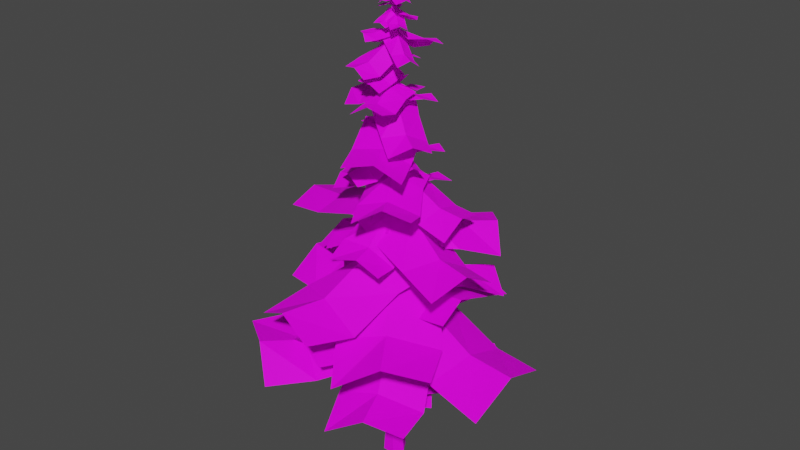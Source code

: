 # Source: PineTree.blend  (saved by Blender 3.0.42; exported with 4.5.12 LTS)
import bpy
from mathutils import Matrix  # noqa: F401  (used for matrix-valued properties, if any)

bpy.ops.wm.read_factory_settings(use_empty=True)
scene = bpy.context.scene
scene.name = 'Scene'

# ---- collections
col_collection = bpy.data.collections.new('Collection'); scene.collection.children.link(col_collection)

# ---- images (referenced by path relative to the original .blend; pixels are not part of the script)
import os
ASSET_DIR = os.environ.get("B2B_ASSET_DIR", "")  # directory of the original .blend (textures are referenced by path, not embedded)
HERE = os.path.dirname(os.path.abspath(__file__))  # packed textures are extracted next to this script under _unpacked/

def load_image(name, relpath, width, height, colorspace="sRGB"):
    """Load a texture the original file referenced (path relative to the .blend, or extracted next to this script)."""
    p = next((c for c in (os.path.join(HERE, relpath), os.path.join(ASSET_DIR, relpath)) if relpath and os.path.exists(c)), "")
    if p:
        img = bpy.data.images.load(p, check_existing=True)
        img.name = name
    else:  # same state as the original file: an image datablock whose file is absent (Cycles renders it pink)
        img = bpy.data.images.new(name, width, height)
        img.source = "FILE"
        img.filepath = "//" + (relpath or name)
    img.colorspace_settings.name = colorspace
    return img
img_t_pinetree_png = load_image('T_PineTree.png', 'T_PineTree.png', 1024, 1024, 'sRGB')

# ---- materials (node trees are filled in below, after node groups)
mat_material = bpy.data.materials.new('Material')
mat_material.alpha_threshold = 0.0
mat_material.use_transparent_shadow = False
mat_material.line_color = (0.0, 0.0, 0.0, 1.0)

# ---- material node trees
mat_material.use_nodes = True; mat_material.node_tree.nodes.clear()
_N = mat_material.node_tree.nodes; _L = mat_material.node_tree.links
n0 = _N.new('ShaderNodeOutputMaterial'); n0.name = 'Material Output'; n0.location = (300, 300)
n1 = _N.new('ShaderNodeBsdfPrincipled'); n1.name = 'Principled BSDF'; n1.location = (10, 300)
n1.distribution = 'GGX'
n1.subsurface_method = 'RANDOM_WALK_SKIN'
n1.inputs[2].default_value = 0.6879
n1.inputs[3].default_value = 1.45
n1.inputs[11].default_value = 1.01
n1.inputs[13].default_value = 0.1333
n1.inputs[27].default_value = (0.0, 0.0, 0.0, 1.0)
n1.inputs[28].default_value = 1.0
n2 = _N.new('ShaderNodeTexImage'); n2.name = 'Image Texture'; n2.location = (-777, 224)
n2.image = img_t_pinetree_png
n3 = _N.new('ShaderNodeTexCoord'); n3.name = 'Texture Coordinate'; n3.location = (-1011, 231)
_L.new(n1.outputs[0], n0.inputs[0])
_L.new(n3.outputs[2], n2.inputs[0])
_L.new(n2.outputs[0], n1.inputs[0])
_L.new(n2.outputs[1], n1.inputs[4])
_L.new(n3.outputs[1], n1.inputs[5])
n0.is_active_output = True

# ---- world
world_world = bpy.data.worlds.new('World'); scene.world = world_world
world_world.use_nodes = True; world_world.node_tree.nodes.clear()
_N = world_world.node_tree.nodes; _L = world_world.node_tree.links
n0 = _N.new('ShaderNodeOutputWorld'); n0.name = 'World Output'; n0.location = (300, 300)
n1 = _N.new('ShaderNodeBackground'); n1.name = 'Background'; n1.location = (10, 300)
n1.inputs[0].default_value = (0.05088, 0.05088, 0.05088, 1.0)
_L.new(n1.outputs[0], n0.inputs[0])
n0.is_active_output = True
world_world.color = (0.05088, 0.05088, 0.05088)
world_world.use_sun_shadow = False
world_world.sun_shadow_jitter_overblur = 0.0

# ---- meshes
me_tree_001 = bpy.data.meshes.new('tree.001')
me_tree_001.from_pydata([(-0.222, -0.3846, 0.0), (0.222, -0.3846, 0.0), (0.4441, 5.68e-14, 0.0), (0.222, 0.3846, 0.0), (-0.222, 0.3846, 0.0), (-0.4441, -3.882e-08, 0.0), (-0.1567, -0.2715, 1.761), (0.1567, -0.2715, 1.761), (0.3135, 4.187e-07, 1.761), (0.1567, 0.2715, 1.76), (-0.1567, 0.2715, 1.76), (-0.3135, -4.461e-07, 1.76), (-0.07449, -0.1483, 12.32), (0.07005, -0.1483, 12.32), (0.1423, -0.02312, 12.32), (0.07005, 0.1021, 12.32), (-0.07449, 0.102, 12.32), (-0.1468, -0.02312, 12.32), (-0.07812, -0.07145, 15.84), (0.0101, -0.07144, 15.85), (0.05423, 0.004956, 15.84), (0.01013, 0.08134, 15.84), (-0.0781, 0.08133, 15.84), (-0.1222, 0.004937, 15.84), (-0.04567, 0.1127, 19.36), (-0.038, 0.1127, 19.36), (-0.03416, 0.1193, 19.36), (-0.038, 0.126, 19.36), (-0.04566, 0.126, 19.36), (-0.0495, 0.1193, 19.36)], [], [(0, 6, 11, 5), (1, 7, 6, 0), (2, 8, 7, 1), (3, 9, 8, 2), (4, 10, 9, 3), (5, 11, 10, 4), (6, 12, 17, 11), (7, 13, 12, 6), (8, 14, 13, 7), (9, 15, 14, 8), (10, 16, 15, 9), (11, 17, 16, 10), (12, 18, 23, 17), (13, 19, 18, 12), (14, 20, 19, 13), (15, 21, 20, 14), (16, 22, 21, 15), (17, 23, 22, 16), (18, 24, 29, 23), (19, 25, 24, 18), (20, 26, 25, 19), (21, 27, 26, 20), (22, 28, 27, 21), (23, 29, 28, 22)])
_uv = me_tree_001.uv_layers.new(name='UVMap')
_uv.uv.foreach_set('vector', [0.01435, 0.1082, 0.1284, 0.1011, 0.1293, 0.1112, 0.01576, 0.1225, 0.01363, 0.07941, 0.1279, 0.08078, 0.1284, 0.1011, 0.01435, 0.1082, 0.01431, 0.06502, 0.1284, 0.07062, 0.1279, 0.08078, 0.01363, 0.07941, 0.01414, 0.05065, 0.1281, 0.04436, 0.1284, 0.05451, 0.01455, 0.06502, 0.01362, 0.0219, 0.1277, 0.02407, 0.1281, 0.04436, 0.01414, 0.05065, 0.01351, 0.007524, 0.1276, 0.01393, 0.1277, 0.02407, 0.01362, 0.0219, 0.1398, 0.0689, 0.3059, 0.06987, 0.3059, 0.071, 0.1398, 0.07137, 0.1398, 0.06397, 0.3059, 0.06759, 0.3059, 0.06987, 0.1398, 0.0689, 0.14, 0.06151, 0.306, 0.06646, 0.3059, 0.06759, 0.1398, 0.06397, 0.1399, 0.07877, 0.306, 0.07515, 0.306, 0.07628, 0.1399, 0.08123, 0.1398, 0.07384, 0.3059, 0.07287, 0.306, 0.07515, 0.1399, 0.07877, 0.1398, 0.07137, 0.3059, 0.07174, 0.3059, 0.07287, 0.1398, 0.07384, 0.3059, 0.06987, 0.3613, 0.07068, 0.3613, 0.07137, 0.3059, 0.071, 0.3059, 0.06759, 0.3613, 0.06929, 0.3613, 0.07068, 0.3059, 0.06987, 0.306, 0.06646, 0.3613, 0.0686, 0.3613, 0.06929, 0.3059, 0.06759, 0.306, 0.07515, 0.3613, 0.07345, 0.3614, 0.07415, 0.306, 0.07628, 0.3059, 0.07287, 0.3613, 0.07207, 0.3613, 0.07345, 0.306, 0.07515, 0.3059, 0.07174, 0.3613, 0.07137, 0.3613, 0.07207, 0.3059, 0.07287, 0.3613, 0.07068, 0.4167, 0.07092, 0.4167, 0.07098, 0.3613, 0.07137, 0.3613, 0.06929, 0.4167, 0.0708, 0.4167, 0.07092, 0.3613, 0.07068, 0.3613, 0.0686, 0.4167, 0.07074, 0.4167, 0.0708, 0.3613, 0.06929, 0.3613, 0.07345, 0.4167, 0.07194, 0.4167, 0.072, 0.3614, 0.07415, 0.3613, 0.07207, 0.4167, 0.07182, 0.4167, 0.07194, 0.3613, 0.07345, 0.3613, 0.07137, 0.4167, 0.07176, 0.4167, 0.07182, 0.3613, 0.07207])
me_tree_001.materials.append(mat_material)
me_tree_001.use_remesh_fix_poles = True
me_tree_001.use_remesh_preserve_attributes = False
me_tree_001.update()
me_plane_058 = bpy.data.meshes.new('Plane.058')
me_plane_058.from_pydata([(-0.3868, 0.4375, 2.733), (0.1464, -0.4996, 2.521), (0.9807, 1.261, 2.532), (1.514, 0.3241, 2.32), (-0.07663, -0.04874, 2.815), (1.202, 0.727, 2.602), (0.3018, 0.8853, 2.486), (0.835, -0.05172, 2.274), (0.6119, 0.3991, 2.567), (-1.406, -0.3679, 6.727), (1.189, -0.5145, 7.348), (-0.7894, 4.885, 4.962), (1.578, 4.903, 5.205), (-0.1508, -0.111, 7.901), (0.2571, 4.994, 5.81), (-1.034, 3.014, 4.909), (1.439, 2.923, 5.897), (0.1545, 3.224, 5.98), (-1.165, 0.9049, 5.811), (1.233, 0.7693, 6.104), (-0.02346, 1.168, 6.978), (0.2152, 0.9017, 4.998), (-0.4889, -0.6941, 4.936), (1.943, 0.2073, 3.248), (1.239, -1.388, 3.186), (0.05723, 0.0097, 5.185), (1.655, -0.6306, 3.514), (0.98, 0.6064, 3.91), (0.2759, -0.9894, 3.848), (0.822, -0.2856, 4.097), (-0.083, -0.63, 5.248), (0.1246, 0.5588, 5.31), (-1.35, -0.3455, 4.045), (-1.142, 0.8433, 4.108), (-0.1266, -0.01786, 5.431), (-1.298, 0.2471, 4.283), (-0.64, -0.4933, 4.498), (-0.4324, 0.6955, 4.561), (-0.6835, 0.1188, 4.682), (-0.8447, 0.03158, 5.833), (0.7886, -0.1055, 5.51), (-0.7017, 2.454, 5.528), (0.9317, 2.317, 5.205), (0.03158, 0.002443, 5.957), (0.1584, 2.273, 5.634), (-0.8143, 1.28, 5.457), (0.8191, 1.143, 5.134), (0.06202, 1.251, 5.58), (0.6203, 0.04628, 4.018), (-0.5838, 0.128, 4.08), (0.4702, -1.243, 2.815), (-0.7338, -1.161, 2.878), (0.01609, -0.06127, 4.201), (-0.1245, -1.254, 3.053), (0.5428, -0.5219, 3.269), (-0.6613, -0.4402, 3.331), (-0.06143, -0.6295, 3.452), (-0.4062, -0.05649, 4.293), (0.3872, 0.1232, 4.133), (-0.7014, 1.111, 4.141), (0.09206, 1.291, 3.981), (0.0128, 0.06094, 4.354), (-0.2672, 1.154, 4.194), (-0.5788, 0.5388, 4.106), (0.2147, 0.7185, 3.946), (-0.1598, 0.6563, 4.167), (1.603, -0.3631, 7.092), (-1.044, 0.9447, 6.954), (-0.1418, -3.871, 5.615), (-2.541, -2.805, 5.253), (0.07576, 0.09575, 7.658), (-1.363, -3.424, 5.993), (0.6262, -2.677, 5.651), (-1.981, -1.439, 5.807), (-0.8034, -2.221, 6.157), (1.069, -1.255, 6.619), (-1.327, -0.06439, 6.288), (-0.345, -0.8526, 7.206), (0.102, -1.677, 6.8), (0.6021, 1.494, 7.806), (-4.529, -0.6828, 6.267), (-4.251, 2.245, 6.94), (0.2056, -0.2315, 8.067), (-4.374, 0.5355, 7.199), (-2.927, -1.068, 6.389), (-2.491, 1.985, 7.181), (-2.87, 0.3756, 7.044), (-1.025, -1.341, 6.787), (-0.669, 1.689, 6.977), (-1.002, 0.03353, 7.521), (-0.2746, 2.191, 6.564), (-0.4949, -1.782, 6.596), (5.069, 1.774, 4.821), (5.03, -1.782, 4.534), (-0.07232, 0.1048, 7.456), (5.135, 0.05759, 5.432), (3.184, 2.095, 4.772), (3.013, -1.769, 5.196), (3.343, 0.1267, 5.574), (1.137, 1.966, 5.999), (0.9405, -1.649, 5.75), (1.348, 0.05098, 6.909), (-0.07472, 1.29, 7.617), (-0.2365, -1.044, 7.455), (3.35, 1.058, 7.536), (3.188, -1.275, 7.374), (-0.1381, 0.09351, 7.947), (3.076, -0.1204, 7.819), (1.719, 1.19, 7.264), (1.557, -1.143, 7.102), (1.656, -0.006295, 7.594), (-1.395, 0.6693, 8.451), (0.896, -1.146, 8.848), (1.251, 3.562, 7.002), (3.386, 2.005, 7.12), (-0.1008, -0.01855, 9.29), (2.278, 2.925, 7.606), (0.248, 2.56, 7.009), (2.474, 0.8526, 7.683), (1.457, 1.888, 7.773), (-0.6989, 1.317, 7.731), (1.403, -0.3563, 7.889), (0.4955, 0.7088, 8.568), (2.042, -0.3815, 8.61), (-1.288, 0.8504, 8.549), (0.3053, -4.874, 7.159), (-2.712, -3.914, 6.827), (0.1974, 0.01744, 9.365), (-1.184, -4.463, 7.669), (1.076, -3.353, 7.082), (-2.18, -2.181, 7.375), (-0.6559, -2.95, 7.759), (1.487, -1.541, 8.131), (-1.54, -0.4306, 7.828), (-0.2145, -1.194, 8.907), (-0.07754, -1.418, 8.646), (0.6797, 1.076, 9.32), (-3.532, -0.05689, 7.779), (-2.958, 2.252, 8.182), (0.11, -0.2105, 9.585), (-3.311, 0.9424, 8.467), (-2.339, -0.5644, 8.032), (-1.632, 1.83, 8.536), (-2.142, 0.6068, 8.48), (-0.9136, -1.005, 8.523), (-0.2286, 1.342, 8.544), (-0.76, 0.1217, 9.035), (1.371, 1.257, 8.354), (-1.788, -0.7163, 8.175), (3.94, -2.854, 6.257), (1.198, -4.709, 5.789), (-0.1143, -0.1101, 9.049), (2.664, -3.89, 6.722), (3.166, -1.243, 6.387), (0.1171, -3.236, 6.576), (1.747, -2.505, 7.009), (1.962, 0.1201, 7.696), (-0.9116, -1.651, 7.274), (0.6124, -1.164, 8.417), (-1.08, -0.7217, 8.598), (1.424, 0.004476, 9.35), (-1.829, 3.017, 7.483), (0.6745, 3.744, 8.235), (0.009519, -0.2494, 9.409), (-0.6738, 3.249, 8.307), (-1.353, 1.168, 7.681), (1.151, 1.895, 8.433), (-0.2632, 1.641, 8.492), (-1.213, 1.016, 10.27), (0.5481, -1.119, 9.959), (1.734, 3.481, 9.371), (3.389, 1.676, 8.881), (-0.1165, -0.04647, 10.73), (2.583, 2.573, 9.659), (0.6073, 2.769, 9.244), (2.345, 0.6714, 9.213), (1.625, 1.756, 9.649), (-0.4785, 1.65, 9.703), (1.124, -0.2629, 9.224), (0.542, 0.6772, 10.19), (0.9541, 0.3087, 9.798), (-0.9631, -0.1513, 10.33), (1.356, -2.459, 9.06), (-0.3747, -2.964, 9.38), (0.1011, -0.04415, 10.52), (0.6238, -2.706, 9.587), (1.217, -1.492, 8.968), (-0.5945, -1.94, 9.68), (0.4022, -1.811, 9.625), (0.9933, -0.4441, 9.566), (-0.7846, -0.8789, 9.911), (0.225, -0.776, 10.27), (0.2599, -1.568, 10.44), (0.2422, 1.33, 11.1), (-3.813, -1.172, 9.681), (-3.972, 1.508, 9.465), (0.09816, -0.2247, 11.08), (-3.878, 0.02656, 10.02), (-2.395, -1.337, 9.883), (-2.442, 1.453, 9.799), (-2.552, 0.08087, 10.0), (-0.7512, -1.407, 10.36), (-0.8213, 1.434, 9.752), (-0.9354, -0.06296, 10.54), (-0.01557, 1.582, 9.761), (-0.6749, -1.329, 10.28), (3.936, 0.3934, 8.586), (3.463, -2.271, 8.814), (-0.1182, 0.1242, 10.69), (3.776, -0.8088, 9.26), (2.561, 0.8578, 8.48), (1.954, -1.929, 9.279), (2.44, -0.5185, 9.331), (1.014, 1.17, 9.386), (0.415, -1.514, 9.649), (0.9392, -0.1599, 10.31), (-0.6489, -0.1694, 10.69), (0.6882, -0.05779, 10.64), (-0.8251, 1.616, 9.885), (0.512, 1.727, 9.839), (0.0183, -0.01165, 10.88), (-0.147, 1.652, 10.1), (-0.7409, 0.6953, 10.1), (0.5963, 0.8069, 10.06), (-0.07364, 0.8531, 10.29), (-0.7495, -0.03508, 11.31), (0.6132, -0.3342, 11.86), (-0.04951, 1.886, 10.73), (1.222, 1.668, 11.11), (-0.1312, -0.05131, 11.91), (0.4695, 1.832, 11.18), (-0.2684, 1.201, 10.68), (1.007, 0.9358, 11.35), (0.3183, 1.172, 11.23), (-0.4983, 0.4191, 11.0), (0.7793, 0.1412, 11.4), (0.05882, 0.4161, 11.58), (1.014, 0.6829, 11.6), (-0.9089, -0.3492, 11.58), (2.42, -2.056, 11.3), (0.7619, -3.084, 11.14), (0.03826, 0.08484, 12.1), (1.596, -2.514, 11.64), (2.047, -1.108, 11.05), (0.1635, -2.091, 11.25), (1.12, -1.662, 11.5), (1.339, -0.08384, 11.46), (-0.3933, -1.053, 11.3), (0.4438, -0.6354, 11.97), (0.4377, -0.8302, 11.74), (0.0515, 0.7563, 11.94), (-1.737, -1.216, 10.99), (-2.147, 0.2007, 11.04), (0.113, -0.07794, 12.2), (-1.965, -0.5792, 11.32), (-0.9712, -1.105, 11.22), (-1.343, 0.4031, 11.33), (-1.246, -0.4003, 11.39), (-0.1194, -0.8742, 11.6), (-0.455, 0.5725, 11.42), (-0.4084, -0.2015, 11.81), (-0.09464, 1.217, 11.41), (-0.1498, -0.8343, 11.21), (2.658, 1.182, 10.43), (2.686, -0.6352, 10.09), (0.05172, 0.09789, 11.75), (2.725, 0.2657, 10.65), (1.676, 1.32, 10.44), (1.65, -0.6966, 10.45), (1.797, 0.2651, 10.75), (0.6328, 1.155, 11.09), (0.5813, -0.6976, 10.77), (0.7817, 0.1223, 11.45), (-0.2137, -0.6722, 11.87), (0.4861, 0.4461, 11.7), (-1.776, 0.1904, 11.09), (-1.076, 1.309, 10.92), (0.06612, -0.03814, 11.99), (-1.392, 0.7626, 11.24), (-0.9852, -0.2737, 11.3), (-0.2853, 0.8446, 11.13), (-0.7053, 0.3604, 11.42), (-0.506, 0.1122, 14.48), (0.4159, -0.334, 14.72), (0.2318, 1.34, 14.06), (1.091, 0.9727, 14.2), (-0.03863, -0.0254, 14.83), (0.6131, 1.2, 14.32), (-0.03271, 0.9101, 14.03), (0.8465, 0.495, 14.37), (0.4073, 0.7716, 14.35), (-0.2885, 0.3976, 14.25), (0.5665, -0.01359, 14.4), (0.1381, 0.2795, 14.6), (0.7626, 0.2118, 14.68), (-0.5914, 0.07244, 14.57), (0.9389, -1.704, 14.47), (-0.2542, -1.902, 14.28), (0.03523, 0.09309, 14.94), (0.34, -1.776, 14.64), (0.9594, -1.064, 14.33), (-0.3698, -1.187, 14.36), (0.273, -1.168, 14.56), (0.7743, -0.3075, 14.58), (-0.4479, -0.4548, 14.4), (0.1044, -0.4188, 14.86), (0.2624, -0.687, 14.49), (0.126, 0.6302, 15.04), (-1.675, -0.6015, 13.9), (-1.856, 0.6112, 14.28), (0.08512, -0.1293, 15.07), (-1.786, -0.121, 14.33), (-0.9966, -0.6458, 14.08), (-1.133, 0.6261, 14.53), (-1.144, -0.06711, 14.39), (-0.2259, -0.6319, 14.4), (-0.3452, 0.6495, 14.59), (-0.3884, -0.08785, 14.74), (0.2368, 0.8923, 14.05), (-0.6757, -0.5119, 14.24), (1.955, -0.4104, 13.03), (1.173, -1.702, 13.05), (-0.0665, 0.09083, 14.5), (1.661, -1.049, 13.35), (1.339, 0.1097, 13.11), (0.4946, -1.264, 13.45), (1.039, -0.6399, 13.51), (0.6594, 0.506, 13.75), (-0.1891, -0.7742, 13.79), (0.3966, -0.2351, 14.19), (-0.4142, -0.2164, 14.62), (0.4925, 0.05341, 14.86), (-0.6885, 1.112, 14.17), (0.2181, 1.381, 14.41), (-0.01617, -0.0354, 14.89), (-0.2669, 1.206, 14.45), (-0.5172, 0.4494, 14.26), (0.3895, 0.7192, 14.5), (-0.1191, 0.6304, 14.54), (-0.5173, 0.1149, 16.42), (0.3469, -0.2903, 16.85), (0.3763, 1.403, 15.88), (1.199, 1.063, 16.18), (-0.1084, 0.04278, 16.88), (0.7124, 1.309, 16.22), (0.0848, 0.9222, 15.87), (0.8934, 0.5644, 16.4), (0.4705, 0.8431, 16.29), (-0.2429, 0.3946, 16.15), (0.5705, 0.00936, 16.47), (0.127, 0.3411, 16.6), (0.5891, -0.01501, 16.01), (-0.5197, 0.3203, 16.3), (-0.04344, -1.441, 15.36), (-1.066, -1.171, 15.52), (0.03249, 0.02743, 16.4), (-0.5007, -1.371, 15.65), (0.1909, -0.9179, 15.38), (-0.8685, -0.623, 15.77), (-0.3341, -0.8667, 15.75), (0.3836, -0.3787, 15.82), (-0.6419, -0.06138, 15.99), (-0.1243, -0.3515, 16.2), (0.3085, -0.1175, 16.57), (-0.2647, 0.3448, 16.81), (-0.4306, -0.911, 16.4), (-0.9803, -0.518, 16.56), (0.029, 0.06098, 16.86), (-0.6576, -0.746, 16.61), (-0.1665, -0.6409, 16.44), (-0.723, -0.2031, 16.63), (-0.4484, -0.4659, 16.59), (0.1096, -0.3006, 16.55), (-0.4492, 0.1244, 16.6), (-0.1631, -0.1414, 16.72), (0.03637, 0.498, 16.39), (-0.3455, -0.2733, 16.58), (1.28, -0.264, 15.78), (0.9649, -0.9817, 15.86), (-0.04657, 0.07967, 16.73), (1.181, -0.5997, 16.03), (0.8277, 0.02136, 15.81), (0.4838, -0.7231, 16.1), (0.7397, -0.3707, 16.11), (0.3511, 0.2709, 16.21), (-0.00723, -0.4393, 16.31), (0.2853, -0.1138, 16.54), (0.07384, -0.2828, 16.54), (0.08269, 0.3432, 16.6), (-0.7654, -0.2354, 16.16), (-0.7565, 0.3906, 16.22), (0.03042, 0.02144, 16.67), (-0.7517, 0.06709, 16.3), (-0.3328, -0.2512, 16.26), (-0.3239, 0.3748, 16.32), (-0.3762, 0.05306, 16.39), (-0.2515, 0.2519, 17.25), (0.07182, -0.2154, 17.48), (0.4886, 0.5956, 16.95), (0.8049, 0.175, 17.11), (-0.06246, 0.0816, 17.49), (0.6345, 0.44, 17.13), (0.2275, 0.4589, 16.95), (0.5383, 0.02914, 17.23), (0.4029, 0.2933, 17.17), (-0.05569, 0.3049, 17.11), (0.2455, -0.1347, 17.28), (0.119, 0.1558, 17.34), (0.2133, 0.1115, 17.18), (-0.2944, 0.09113, 17.33), (0.1368, -0.5789, 16.89), (-0.3285, -0.614, 16.98), (-0.01698, 0.04751, 17.37), (-0.05824, -0.6166, 17.03), (0.1604, -0.3248, 16.9), (-0.318, -0.3553, 17.1), (-0.05866, -0.3804, 17.07), (0.1745, -0.07094, 17.09), (-0.2983, -0.08648, 17.2), (-0.03324, -0.1343, 17.28), (-0.209, -0.265, 17.49), (0.1566, 0.2521, 17.48), (-0.9069, 0.2433, 17.25), (-0.6033, 0.7195, 17.19), (-0.05317, 0.03349, 17.62), (-0.7661, 0.4804, 17.34), (-0.6699, 0.05701, 17.32), (-0.3277, 0.5472, 17.28), (-0.5295, 0.3195, 17.35), (-0.3694, -0.1191, 17.45), (-0.04996, 0.3354, 17.3), (-0.2398, 0.1406, 17.49), (0.1515, 0.3478, 17.08), (-0.2535, -0.1421, 17.19), (0.7988, -0.2598, 16.86), (0.4542, -0.7219, 16.91), (-0.01178, 0.08442, 17.28), (0.6502, -0.4703, 17.01), (0.5813, -0.04132, 16.83), (0.1963, -0.5111, 17.0), (0.4226, -0.2879, 17.01), (0.3108, 0.1697, 17.01), (-0.05977, -0.2842, 17.07), (0.165, -0.07206, 17.21), (-0.1759, -0.1955, 17.18), (0.193, 0.1788, 17.16), (-0.6544, 0.2596, 16.78), (-0.2856, 0.6338, 16.76), (-0.02498, 0.02795, 17.25), (-0.4702, 0.4508, 16.86), (-0.403, 0.01718, 16.91), (-0.03421, 0.3914, 16.89), (-0.2521, 0.2406, 16.98), (-0.314, 0.01618, 17.55), (0.2591, -0.01147, 17.85), (-0.1993, 0.9198, 17.45), (0.3349, 0.9286, 17.68), (-0.08218, 0.02997, 17.84), (0.00191, 0.9182, 17.67), (-0.2157, 0.618, 17.38), (0.3121, 0.5878, 17.73), (0.006364, 0.6269, 17.65), (-0.2433, 0.2501, 17.46), (0.2988, 0.2328, 17.69), (-0.03758, 0.2645, 17.74), (0.2316, 0.04577, 17.93), (-0.18, 0.1675, 17.81), (0.101, -0.5443, 17.74), (-0.2619, -0.4556, 17.6), (-0.01965, 0.08342, 17.96), (-0.09929, -0.5035, 17.76), (0.1857, -0.3469, 17.75), (-0.2279, -0.2293, 17.67), (-0.04938, -0.3082, 17.77), (0.1883, -0.1083, 17.87), (-0.1779, -0.0006454, 17.73), (-0.04585, -0.07565, 17.91), (0.1099, -0.1586, 17.9), (-0.07186, 0.3485, 18.11), (-0.6494, -0.3065, 17.64), (-0.8368, 0.1546, 17.78), (-0.01864, 0.04697, 18.12), (-0.743, -0.1259, 17.8), (-0.3818, -0.2605, 17.72), (-0.5579, 0.2283, 17.88), (-0.4971, -0.04537, 17.84), (-0.08533, -0.1824, 17.86), (-0.2522, 0.3103, 17.92), (-0.2037, 0.01792, 17.99), (0.07866, 0.4293, 17.88), (-0.2488, -0.1664, 17.99), (0.8907, -0.07606, 17.68), (0.6233, -0.631, 17.73), (-0.046, 0.1222, 18.09), (0.7727, -0.3256, 17.83), (0.6191, 0.1074, 17.63), (0.3061, -0.4624, 17.81), (0.4966, -0.1815, 17.83), (0.2851, 0.2748, 17.81), (-0.01154, -0.2768, 17.87), (0.1744, -0.006124, 18.02), (-0.2978, -0.04453, 17.95), (0.2289, 0.003129, 17.95), (-0.3647, 0.6987, 17.74), (0.162, 0.7464, 17.74), (-0.03705, 0.006101, 18.03), (-0.09952, 0.7008, 17.83), (-0.3311, 0.3274, 17.77), (0.1956, 0.375, 17.77), (-0.07036, 0.378, 17.86), (-0.2955, 0.1397, 18.6), (0.1356, -0.02003, 18.6), (-0.06478, 0.7352, 18.48), (0.327, 0.6139, 18.43), (-0.05959, 0.07857, 18.7), (0.1261, 0.6756, 18.54), (-0.1644, 0.5403, 18.45), (0.2559, 0.3842, 18.48), (0.05719, 0.4797, 18.54), (-0.2341, 0.2908, 18.52), (0.1588, 0.1497, 18.48), (-0.01677, 0.2362, 18.62), (0.1248, 0.2642, 18.5), (-0.2723, 0.04691, 18.68), (0.3396, -0.3507, 18.27), (-0.01966, -0.5665, 18.39), (-0.02665, 0.1295, 18.69), (0.2035, -0.4527, 18.41), (0.2523, -0.1331, 18.27), (-0.1146, -0.3432, 18.49), (0.1057, -0.2574, 18.44), (0.166, 0.09328, 18.43), (-0.2071, -0.109, 18.57), (0.03244, -0.03177, 18.62), (0.04177, -0.134, 18.54), (-0.01604, 0.2892, 18.52), (-0.5375, -0.2107, 18.38), (-0.6071, 0.1626, 18.33), (-0.01861, 0.08836, 18.63), (-0.577, -0.02662, 18.44), (-0.3344, -0.1915, 18.43), (-0.3915, 0.2068, 18.39), (-0.3861, 0.003213, 18.44), (-0.1047, -0.137, 18.51), (-0.1567, 0.2306, 18.4), (-0.1603, 0.05192, 18.54), (-0.1385, 0.2895, 18.35), (-0.05279, -0.1178, 18.47), (0.4594, 0.3696, 18.24), (0.5584, 0.001748, 18.32), (-0.07657, 0.1083, 18.51), (0.5022, 0.2142, 18.35), (0.256, 0.3416, 18.2), (0.3366, -0.043, 18.36), (0.3118, 0.1687, 18.35), (0.02449, 0.2964, 18.31), (0.108, -0.08143, 18.4), (0.08237, 0.1332, 18.47), (-0.1524, 0.117, 18.36), (0.05026, 0.01755, 18.35), (-0.01406, 0.4052, 18.28), (0.1886, 0.3058, 18.27), (-0.04511, 0.0767, 18.4), (0.0841, 0.3462, 18.31), (-0.08396, 0.2619, 18.29), (0.1188, 0.1625, 18.28), (0.02338, 0.2216, 18.32), (-0.1612, 0.08617, 18.97), (0.07947, 0.06501, 19.05), (-0.1021, 0.5193, 18.91), (0.1201, 0.5161, 18.96), (-0.05407, 0.09013, 19.08), (-0.01121, 0.5161, 18.99), (-0.1191, 0.374, 18.87), (0.1065, 0.3524, 18.98), (-0.01712, 0.3757, 18.98), (-0.1335, 0.1975, 18.92), (0.09156, 0.1816, 18.97), (-0.03716, 0.2021, 19.03), (0.1143, 0.125, 18.95), (-0.1525, 0.1607, 19.05), (-0.005024, -0.2377, 18.79), (-0.2532, -0.2135, 18.87), (-0.006348, 0.111, 19.06), (-0.1065, -0.2405, 18.88), (0.03202, -0.1032, 18.8), (-0.2179, -0.07599, 18.93), (-0.08256, -0.1136, 18.9), (0.0724, 0.03094, 18.9), (-0.1775, 0.06626, 18.98), (-0.03631, 0.01525, 19.01), (0.02955, 0.002601, 19.04), (-0.03975, 0.2101, 19.06), (-0.2591, -0.07659, 18.95), (-0.3303, 0.1076, 18.96), (-0.02042, 0.1004, 19.1), (-0.2955, 0.006578, 18.99), (-0.1573, -0.05215, 18.98), (-0.2243, 0.1449, 18.99), (-0.2015, 0.03909, 19.0), (-0.0448, -0.01022, 19.02), (-0.1075, 0.1782, 19.0), (-0.09027, 0.07666, 19.05), (-0.03599, 0.2716, 18.96), (-0.08245, 0.003099, 18.98), (0.3113, 0.1922, 18.81), (0.2782, -0.05055, 18.81), (-0.03275, 0.1311, 19.03), (0.3063, 0.077, 18.86), (0.1856, 0.2297, 18.82), (0.146, -0.03045, 18.87), (0.1862, 0.09722, 18.88), (0.05411, 0.2425, 18.92), (0.01018, -0.002925, 18.92), (0.05946, 0.1135, 18.99), (-0.04031, -0.0195, 18.88), (0.01199, 0.2151, 18.86), (-0.3762, 0.04956, 18.79), (-0.3239, 0.2842, 18.78), (-0.02423, 0.1029, 18.91), (-0.3384, 0.1671, 18.83), (-0.2099, 0.01307, 18.8), (-0.1576, 0.2477, 18.79), (-0.1938, 0.1355, 18.83), (0.6809, 0.7391, 13.1), (-1.094, -0.1819, 13.49), (1.902, -1.9, 12.43), (0.1279, -2.821, 12.82), (-0.1055, 0.2296, 13.63), (1.029, -2.243, 12.96), (1.249, -0.616, 12.49), (-0.5253, -1.537, 12.88), (0.4628, -1.126, 13.02), (-0.115, -0.5208, 13.75), (0.2685, 0.3693, 13.53), (-1.399, -0.09471, 13.22), (-1.016, 0.7955, 13.0), (0.02702, -0.01673, 13.8), (-1.173, 0.376, 13.28), (-0.7551, -0.3406, 13.35), (-0.3716, 0.5496, 13.14), (-0.6131, 0.1635, 13.4), (-0.3963, -0.07017, 12.59), (0.2334, -0.06385, 12.44), (-0.4389, 0.8659, 12.45), (0.1908, 0.8723, 12.3), (-0.05591, -0.04675, 12.62), (-0.09914, 0.8298, 12.48), (-0.4381, 0.4084, 12.43), (0.1917, 0.4147, 12.28), (-0.09767, 0.4318, 12.47), (0.3495, 0.1263, 15.21), (-0.4416, 0.04932, 15.6), (0.2749, -1.062, 14.87), (-0.548, -1.157, 15.14), (0.02186, 0.02969, 15.53), (-0.08661, -1.096, 15.09), (0.2739, -0.4484, 14.99), (-0.549, -0.5433, 15.26), (-0.08557, -0.5629, 15.2), (-0.0734, -0.3257, 15.7), (0.1297, 0.2665, 15.72), (-0.8462, -0.009001, 15.37), (-0.6194, 0.5292, 15.6), (-0.0195, -0.01631, 15.81), (-0.7286, 0.216, 15.58), (-0.4491, -0.1984, 15.42), (-0.2222, 0.3399, 15.65), (-0.384, 0.05045, 15.63), (0.4988, -1.572, 4.702), (0.6836, 1.309, 5.318), (-4.591, -0.8881, 3.067), (-4.553, 1.733, 3.29), (0.2062, -0.151, 5.957), (-4.722, 0.2921, 3.967), (-2.736, -1.178, 2.917), (-2.633, 1.58, 3.933), (-2.977, 0.1661, 4.059), (-0.7005, -1.318, 3.779), (-0.5116, 1.337, 4.047), (-1.003, -0.0231, 5.029), (1.601, 0.9986, 5.306), (-1.488, -0.05637, 5.154), (2.991, -3.105, 3.673), (0.2838, -4.154, 3.273), (0.05084, 0.1595, 5.932), (1.688, -3.713, 4.091), (2.654, -1.572, 3.713), (-0.3508, -2.65, 3.886), (1.182, -2.337, 4.273), (1.885, -0.1154, 4.784), (-0.9176, -1.065, 4.417), (0.4662, -0.9101, 5.433), (1.629, -0.939, 5.069), (-1.088, 1.345, 6.183), (-1.956, -4.757, 4.481), (-4.57, -2.823, 5.225), (0.319, -0.01539, 6.471), (-3.022, -3.915, 5.511), (-0.6769, -3.46, 4.615), (-3.32, -1.305, 5.491), (-2.012, -2.582, 5.34), (0.6679, -1.814, 5.055), (-1.999, 0.2523, 5.266), (-0.6216, -1.008, 5.868), (-1.439, 0.5364, 4.652), (1.055, -1.173, 5.263), (1.198, 3.772, 3.354), (3.533, 2.32, 3.66), (-0.1088, -0.07926, 5.637), (2.267, 3.188, 4.072), (0.2359, 2.645, 3.281), (2.632, 1.043, 4.174), (1.483, 2.04, 4.18), (-0.6554, 1.338, 4.246), (1.651, -0.2384, 4.591), (0.5653, 0.7967, 5.22), (0.2059, 0.5037, 12.41), (-0.2564, -0.4337, 12.55), (1.496, -0.2036, 12.15), (1.126, -1.073, 12.2), (0.02564, 0.01986, 12.72), (1.325, -0.5974, 12.37), (1.07, 0.05777, 12.06), (0.6241, -0.8405, 12.3), (0.8929, -0.3974, 12.35), (0.5256, 0.2988, 12.22), (0.1106, -0.5674, 12.28), (0.3648, -0.1439, 12.53), (-0.09611, -0.8448, 12.37), (0.3646, 0.5961, 12.63), (-1.997, -0.06506, 11.66), (-1.634, 1.258, 11.77), (0.002016, -0.1057, 12.84), (-1.875, 0.5399, 12.0), (-1.324, -0.367, 11.65), (-0.9033, 1.017, 12.05), (-1.218, 0.3294, 12.07), (-0.5843, -0.5908, 12.15), (-0.1585, 0.7366, 12.28), (-0.5065, 0.08521, 12.61), (-0.4549, 0.2525, 12.48), (0.4294, -0.3859, 12.86), (0.588, 1.495, 12.24), (1.434, 0.9564, 12.5), (-0.03396, 0.01396, 12.93), (0.9324, 1.271, 12.57), (0.2148, 1.07, 12.3), (1.074, 0.4665, 12.61), (0.6442, 0.8353, 12.54), (-0.1728, 0.5418, 12.46), (0.6937, -0.04504, 12.56), (0.2408, 0.3297, 12.73), (0.7933, -0.1963, 12.68), (-0.521, 0.3845, 12.88), (-0.09024, -1.772, 11.71), (-1.292, -1.279, 11.76), (0.07218, -0.06753, 13.08), (-0.6717, -1.623, 11.99), (0.2713, -1.185, 11.81), (-1.008, -0.6658, 12.13), (-0.4053, -1.049, 12.17), (0.5198, -0.5893, 12.39), (-0.6807, -0.03956, 12.47), (-0.1446, -0.487, 12.78), (-0.2637, 1.212, 8.955), (-0.2637, -1.054, 9.348), (2.862, 0.9947, 8.063), (2.958, -1.058, 8.236), (-0.09515, 0.1153, 9.664), (2.944, 0.0776, 8.575), (1.765, 1.108, 7.982), (1.783, -1.058, 8.589), (1.907, 0.06849, 8.628), (0.5674, 1.08, 8.671), (0.5745, -1.009, 8.87), (0.7354, 0.08228, 9.374), (0.2723, -0.8721, 9.367), (-0.2009, 0.7328, 9.584), (-2.027, -1.382, 8.564), (-2.54, 0.03913, 8.64), (-0.02383, -0.1005, 9.866), (-2.242, -0.729, 8.917), (-1.225, -1.257, 8.98), (-1.696, 0.2642, 9.103), (-1.523, -0.5461, 9.178), (-0.4888, -0.9915, 9.252), (-0.9682, 0.4292, 9.236), (-0.7856, -0.3361, 9.651), (-0.6774, -0.495, 9.707), (0.8751, 0.2814, 9.861), (-2.363, 2.667, 8.747), (-1.074, 3.561, 9.039), (-0.02629, -0.04731, 10.19), (-1.843, 3.062, 9.384), (-1.802, 1.517, 9.093), (-0.347, 2.351, 9.286), (-1.172, 2.023, 9.29), (-1.056, 0.3492, 9.577), (0.4155, 1.11, 9.089), (-0.4433, 0.7855, 9.637), (-0.127, 0.06733, 18.74), (0.04616, 0.06523, 18.81), (-0.1011, 0.3823, 18.69), (0.05874, 0.3915, 18.73), (-0.0527, 0.07839, 18.83), (-0.03739, 0.3865, 18.75), (-0.1062, 0.2752, 18.67), (0.05519, 0.273, 18.76), (-0.03527, 0.2841, 18.75), (-0.1102, 0.1477, 18.7), (0.05222, 0.1479, 18.75), (-0.0437, 0.1587, 18.79), (0.0336, 0.2084, 18.71), (-0.1467, 0.01518, 18.83), (0.3142, -0.08967, 18.67), (0.1593, -0.279, 18.76), (-0.03428, 0.121, 18.83), (0.2513, -0.1612, 18.76), (0.2165, 0.003662, 18.63), (0.04728, -0.1738, 18.78), (0.1502, -0.07872, 18.75), (0.102, 0.1206, 18.69), (-0.06445, -0.06414, 18.79), (0.04198, 0.04206, 18.81), (0.01442, -0.002143, 18.8), (-0.0678, 0.2002, 18.83), (-0.2763, -0.1082, 18.76), (-0.3614, 0.06977, 18.77), (-0.0339, 0.09427, 18.87), (-0.3127, -0.02616, 18.81), (-0.1741, -0.07449, 18.77), (-0.255, 0.117, 18.79), (-0.2221, 0.01395, 18.8), (-0.06, -0.02156, 18.8), (-0.1418, 0.1598, 18.78), (-0.108, 0.06271, 18.83), (-0.4398, -0.109, 15.85), (0.345, -0.03442, 16.04), (-0.4088, 0.9518, 15.41), (0.3049, 1.046, 15.51), (-0.07829, 0.007683, 16.12), (-0.1029, 1.026, 15.6), (-0.4217, 0.5622, 15.42), (0.3215, 0.6496, 15.69), (-0.07787, 0.6653, 15.67), (-0.4041, 0.173, 15.72), (0.3236, 0.2374, 15.84), (-0.07724, 0.2868, 15.98)], [], [(8, 7, 3, 5), (6, 8, 5, 2), (0, 4, 8, 6), (4, 1, 7, 8), (17, 16, 12, 14), (15, 17, 14, 11), (18, 20, 17, 15), (20, 19, 16, 17), (13, 10, 19, 20), (9, 13, 20, 18), (29, 28, 24, 26), (27, 29, 26, 23), (21, 25, 29, 27), (25, 22, 28, 29), (38, 37, 33, 35), (36, 38, 35, 32), (30, 34, 38, 36), (34, 31, 37, 38), (47, 46, 42, 44), (45, 47, 44, 41), (39, 43, 47, 45), (43, 40, 46, 47), (56, 55, 51, 53), (54, 56, 53, 50), (48, 52, 56, 54), (52, 49, 55, 56), (65, 64, 60, 62), (63, 65, 62, 59), (57, 61, 65, 63), (61, 58, 64, 65), (74, 73, 69, 71), (72, 74, 71, 68), (75, 77, 74, 72), (77, 76, 73, 74), (70, 67, 76, 77), (66, 70, 77, 75), (86, 85, 81, 83), (84, 86, 83, 80), (87, 89, 86, 84), (89, 88, 85, 86), (82, 79, 88, 89), (78, 82, 89, 87), (98, 97, 93, 95), (96, 98, 95, 92), (99, 101, 98, 96), (101, 100, 97, 98), (94, 91, 100, 101), (90, 94, 101, 99), (110, 109, 105, 107), (108, 110, 107, 104), (102, 106, 110, 108), (106, 103, 109, 110), (119, 118, 114, 116), (117, 119, 116, 113), (120, 122, 119, 117), (122, 121, 118, 119), (115, 112, 121, 122), (111, 115, 122, 120), (131, 130, 126, 128), (129, 131, 128, 125), (132, 134, 131, 129), (134, 133, 130, 131), (127, 124, 133, 134), (123, 127, 134, 132), (143, 142, 138, 140), (141, 143, 140, 137), (144, 146, 143, 141), (146, 145, 142, 143), (139, 136, 145, 146), (135, 139, 146, 144), (155, 154, 150, 152), (153, 155, 152, 149), (156, 158, 155, 153), (158, 157, 154, 155), (151, 148, 157, 158), (147, 151, 158, 156), (167, 166, 162, 164), (165, 167, 164, 161), (159, 163, 167, 165), (163, 160, 166, 167), (176, 175, 171, 173), (174, 176, 173, 170), (177, 179, 176, 174), (179, 178, 175, 176), (172, 169, 178, 179), (168, 172, 179, 177), (188, 187, 183, 185), (186, 188, 185, 182), (189, 191, 188, 186), (191, 190, 187, 188), (184, 181, 190, 191), (180, 184, 191, 189), (200, 199, 195, 197), (198, 200, 197, 194), (201, 203, 200, 198), (203, 202, 199, 200), (196, 193, 202, 203), (192, 196, 203, 201), (212, 211, 207, 209), (210, 212, 209, 206), (213, 215, 212, 210), (215, 214, 211, 212), (208, 205, 214, 215), (204, 208, 215, 213), (224, 223, 219, 221), (222, 224, 221, 218), (216, 220, 224, 222), (220, 217, 223, 224), (233, 232, 228, 230), (231, 233, 230, 227), (234, 236, 233, 231), (236, 235, 232, 233), (229, 226, 235, 236), (225, 229, 236, 234), (245, 244, 240, 242), (243, 245, 242, 239), (246, 248, 245, 243), (248, 247, 244, 245), (241, 238, 247, 248), (237, 241, 248, 246), (257, 256, 252, 254), (255, 257, 254, 251), (258, 260, 257, 255), (260, 259, 256, 257), (253, 250, 259, 260), (249, 253, 260, 258), (269, 268, 264, 266), (267, 269, 266, 263), (270, 272, 269, 267), (272, 271, 268, 269), (265, 262, 271, 272), (261, 265, 272, 270), (281, 280, 276, 278), (279, 281, 278, 275), (273, 277, 281, 279), (277, 274, 280, 281), (290, 289, 285, 287), (288, 290, 287, 284), (291, 293, 290, 288), (293, 292, 289, 290), (286, 283, 292, 293), (282, 286, 293, 291), (302, 301, 297, 299), (300, 302, 299, 296), (303, 305, 302, 300), (305, 304, 301, 302), (298, 295, 304, 305), (294, 298, 305, 303), (314, 313, 309, 311), (312, 314, 311, 308), (315, 317, 314, 312), (317, 316, 313, 314), (310, 307, 316, 317), (306, 310, 317, 315), (326, 325, 321, 323), (324, 326, 323, 320), (327, 329, 326, 324), (329, 328, 325, 326), (322, 319, 328, 329), (318, 322, 329, 327), (338, 337, 333, 335), (336, 338, 335, 332), (330, 334, 338, 336), (334, 331, 337, 338), (347, 346, 342, 344), (345, 347, 344, 341), (348, 350, 347, 345), (350, 349, 346, 347), (343, 340, 349, 350), (339, 343, 350, 348), (359, 358, 354, 356), (357, 359, 356, 353), (360, 362, 359, 357), (362, 361, 358, 359), (355, 352, 361, 362), (351, 355, 362, 360), (371, 370, 366, 368), (369, 371, 368, 365), (372, 374, 371, 369), (374, 373, 370, 371), (367, 364, 373, 374), (363, 367, 374, 372), (383, 382, 378, 380), (381, 383, 380, 377), (384, 386, 383, 381), (386, 385, 382, 383), (379, 376, 385, 386), (375, 379, 386, 384), (395, 394, 390, 392), (393, 395, 392, 389), (387, 391, 395, 393), (391, 388, 394, 395), (404, 403, 399, 401), (402, 404, 401, 398), (405, 407, 404, 402), (407, 406, 403, 404), (400, 397, 406, 407), (396, 400, 407, 405), (416, 415, 411, 413), (414, 416, 413, 410), (417, 419, 416, 414), (419, 418, 415, 416), (412, 409, 418, 419), (408, 412, 419, 417), (428, 427, 423, 425), (426, 428, 425, 422), (429, 431, 428, 426), (431, 430, 427, 428), (424, 421, 430, 431), (420, 424, 431, 429), (440, 439, 435, 437), (438, 440, 437, 434), (441, 443, 440, 438), (443, 442, 439, 440), (436, 433, 442, 443), (432, 436, 443, 441), (452, 451, 447, 449), (450, 452, 449, 446), (444, 448, 452, 450), (448, 445, 451, 452), (461, 460, 456, 458), (459, 461, 458, 455), (462, 464, 461, 459), (464, 463, 460, 461), (457, 454, 463, 464), (453, 457, 464, 462), (473, 472, 468, 470), (471, 473, 470, 467), (474, 476, 473, 471), (476, 475, 472, 473), (469, 466, 475, 476), (465, 469, 476, 474), (485, 484, 480, 482), (483, 485, 482, 479), (486, 488, 485, 483), (488, 487, 484, 485), (481, 478, 487, 488), (477, 481, 488, 486), (497, 496, 492, 494), (495, 497, 494, 491), (498, 500, 497, 495), (500, 499, 496, 497), (493, 490, 499, 500), (489, 493, 500, 498), (509, 508, 504, 506), (507, 509, 506, 503), (501, 505, 509, 507), (505, 502, 508, 509), (518, 517, 513, 515), (516, 518, 515, 512), (519, 521, 518, 516), (521, 520, 517, 518), (514, 511, 520, 521), (510, 514, 521, 519), (530, 529, 525, 527), (528, 530, 527, 524), (531, 533, 530, 528), (533, 532, 529, 530), (526, 523, 532, 533), (522, 526, 533, 531), (542, 541, 537, 539), (540, 542, 539, 536), (543, 545, 542, 540), (545, 544, 541, 542), (538, 535, 544, 545), (534, 538, 545, 543), (554, 553, 549, 551), (552, 554, 551, 548), (555, 557, 554, 552), (557, 556, 553, 554), (550, 547, 556, 557), (546, 550, 557, 555), (566, 565, 561, 563), (564, 566, 563, 560), (558, 562, 566, 564), (562, 559, 565, 566), (575, 574, 570, 572), (573, 575, 572, 569), (576, 578, 575, 573), (578, 577, 574, 575), (571, 568, 577, 578), (567, 571, 578, 576), (587, 586, 582, 584), (585, 587, 584, 581), (588, 590, 587, 585), (590, 589, 586, 587), (583, 580, 589, 590), (579, 583, 590, 588), (599, 598, 594, 596), (597, 599, 596, 593), (600, 602, 599, 597), (602, 601, 598, 599), (595, 592, 601, 602), (591, 595, 602, 600), (611, 610, 606, 608), (609, 611, 608, 605), (612, 614, 611, 609), (614, 613, 610, 611), (607, 604, 613, 614), (603, 607, 614, 612), (623, 622, 618, 620), (621, 623, 620, 617), (615, 619, 623, 621), (619, 616, 622, 623), (632, 631, 627, 629), (630, 632, 629, 626), (624, 628, 632, 630), (628, 625, 631, 632), (641, 640, 636, 638), (639, 641, 638, 635), (633, 637, 641, 639), (637, 634, 640, 641), (650, 649, 645, 647), (648, 650, 647, 644), (642, 646, 650, 648), (646, 643, 649, 650), (659, 658, 654, 656), (657, 659, 656, 653), (651, 655, 659, 657), (655, 652, 658, 659), (668, 667, 663, 665), (666, 668, 665, 662), (660, 664, 668, 666), (664, 661, 667, 668), (677, 676, 672, 674), (675, 677, 674, 671), (678, 680, 677, 675), (680, 679, 676, 677), (673, 670, 679, 680), (669, 673, 680, 678), (689, 688, 684, 686), (687, 689, 686, 683), (690, 692, 689, 687), (692, 691, 688, 689), (685, 682, 691, 692), (681, 685, 692, 690), (701, 700, 696, 698), (699, 701, 698, 695), (702, 704, 701, 699), (704, 703, 700, 701), (697, 694, 703, 704), (693, 697, 704, 702), (713, 712, 708, 710), (711, 713, 710, 707), (714, 716, 713, 711), (716, 715, 712, 713), (709, 706, 715, 716), (705, 709, 716, 714), (725, 724, 720, 722), (723, 725, 722, 719), (726, 728, 725, 723), (728, 727, 724, 725), (721, 718, 727, 728), (717, 721, 728, 726), (737, 736, 732, 734), (735, 737, 734, 731), (738, 740, 737, 735), (740, 739, 736, 737), (733, 730, 739, 740), (729, 733, 740, 738), (749, 748, 744, 746), (747, 749, 746, 743), (750, 752, 749, 747), (752, 751, 748, 749), (745, 742, 751, 752), (741, 745, 752, 750), (761, 760, 756, 758), (759, 761, 758, 755), (762, 764, 761, 759), (764, 763, 760, 761), (757, 754, 763, 764), (753, 757, 764, 762), (773, 772, 768, 770), (771, 773, 770, 767), (774, 776, 773, 771), (776, 775, 772, 773), (769, 766, 775, 776), (765, 769, 776, 774), (785, 784, 780, 782), (783, 785, 782, 779), (786, 788, 785, 783), (788, 787, 784, 785), (781, 778, 787, 788), (777, 781, 788, 786), (797, 796, 792, 794), (795, 797, 794, 791), (798, 800, 797, 795), (800, 799, 796, 797), (793, 790, 799, 800), (789, 793, 800, 798), (809, 808, 804, 806), (807, 809, 806, 803), (810, 812, 809, 807), (812, 811, 808, 809), (805, 802, 811, 812), (801, 805, 812, 810), (821, 820, 816, 818), (819, 821, 818, 815), (822, 824, 821, 819), (824, 823, 820, 821), (817, 814, 823, 824), (813, 817, 824, 822), (833, 832, 828, 830), (831, 833, 830, 827), (834, 836, 833, 831), (836, 835, 832, 833), (829, 826, 835, 836), (825, 829, 836, 834), (845, 844, 840, 842), (843, 845, 842, 839), (846, 848, 845, 843), (848, 847, 844, 845), (841, 838, 847, 848), (837, 841, 848, 846)])
_uv = me_plane_058.uv_layers.new(name='UVMap')
_uv.uv.foreach_set('vector', [0.7759, 0.6138, 0.9887, 0.6138, 0.9887, 0.9807, 0.7759, 0.9807, 0.563, 0.6138, 0.7759, 0.6138, 0.7759, 0.9807, 0.563, 0.9807, 0.563, 0.2469, 0.7759, 0.2469, 0.7759, 0.6138, 0.563, 0.6138, 0.7759, 0.2469, 0.9887, 0.2469, 0.9887, 0.6138, 0.7759, 0.6138, 0.2764, 0.746, 0.4889, 0.746, 0.4889, 0.9957, 0.2764, 0.9957, 0.06386, 0.746, 0.2764, 0.746, 0.2764, 0.9957, 0.06386, 0.9957, 0.06386, 0.4462, 0.2764, 0.4462, 0.2764, 0.746, 0.06386, 0.746, 0.2764, 0.4462, 0.4889, 0.4462, 0.4889, 0.746, 0.2764, 0.746, 0.2764, 0.2631, 0.4889, 0.2631, 0.4889, 0.4462, 0.2764, 0.4462, 0.06386, 0.2631, 0.2764, 0.2631, 0.2764, 0.4462, 0.06386, 0.4462, 0.7759, 0.6138, 0.9887, 0.6138, 0.9887, 0.9807, 0.7759, 0.9807, 0.563, 0.6138, 0.7759, 0.6138, 0.7759, 0.9807, 0.563, 0.9807, 0.563, 0.2469, 0.7759, 0.2469, 0.7759, 0.6138, 0.563, 0.6138, 0.7759, 0.2469, 0.9887, 0.2469, 0.9887, 0.6138, 0.7759, 0.6138, 0.7759, 0.6138, 0.9887, 0.6138, 0.9887, 0.9807, 0.7759, 0.9807, 0.563, 0.6138, 0.7759, 0.6138, 0.7759, 0.9807, 0.563, 0.9807, 0.563, 0.2469, 0.7759, 0.2469, 0.7759, 0.6138, 0.563, 0.6138, 0.7759, 0.2469, 0.9887, 0.2469, 0.9887, 0.6138, 0.7759, 0.6138, 0.7759, 0.6138, 0.9887, 0.6138, 0.9887, 0.9807, 0.7759, 0.9807, 0.563, 0.6138, 0.7759, 0.6138, 0.7759, 0.9807, 0.563, 0.9807, 0.563, 0.2469, 0.7759, 0.2469, 0.7759, 0.6138, 0.563, 0.6138, 0.7759, 0.2469, 0.9887, 0.2469, 0.9887, 0.6138, 0.7759, 0.6138, 0.7759, 0.6138, 0.9887, 0.6138, 0.9887, 0.9807, 0.7759, 0.9807, 0.563, 0.6138, 0.7759, 0.6138, 0.7759, 0.9807, 0.563, 0.9807, 0.563, 0.2469, 0.7759, 0.2469, 0.7759, 0.6138, 0.563, 0.6138, 0.7759, 0.2469, 0.9887, 0.2469, 0.9887, 0.6138, 0.7759, 0.6138, 0.7759, 0.6138, 0.9887, 0.6138, 0.9887, 0.9807, 0.7759, 0.9807, 0.563, 0.6138, 0.7759, 0.6138, 0.7759, 0.9807, 0.563, 0.9807, 0.563, 0.2469, 0.7759, 0.2469, 0.7759, 0.6138, 0.563, 0.6138, 0.7759, 0.2469, 0.9887, 0.2469, 0.9887, 0.6138, 0.7759, 0.6138, 0.2764, 0.746, 0.4889, 0.746, 0.4889, 0.9957, 0.2764, 0.9957, 0.06386, 0.746, 0.2764, 0.746, 0.2764, 0.9957, 0.06386, 0.9957, 0.06386, 0.4462, 0.2764, 0.4462, 0.2764, 0.746, 0.06386, 0.746, 0.2764, 0.4462, 0.4889, 0.4462, 0.4889, 0.746, 0.2764, 0.746, 0.2764, 0.2631, 0.4889, 0.2631, 0.4889, 0.4462, 0.2764, 0.4462, 0.06386, 0.2631, 0.2764, 0.2631, 0.2764, 0.4462, 0.06386, 0.4462, 0.2764, 0.746, 0.4889, 0.746, 0.4889, 0.9957, 0.2764, 0.9957, 0.06386, 0.746, 0.2764, 0.746, 0.2764, 0.9957, 0.06386, 0.9957, 0.06386, 0.4462, 0.2764, 0.4462, 0.2764, 0.746, 0.06386, 0.746, 0.2764, 0.4462, 0.4889, 0.4462, 0.4889, 0.746, 0.2764, 0.746, 0.2764, 0.2631, 0.4889, 0.2631, 0.4889, 0.4462, 0.2764, 0.4462, 0.06386, 0.2631, 0.2764, 0.2631, 0.2764, 0.4462, 0.06386, 0.4462, 0.2764, 0.746, 0.4889, 0.746, 0.4889, 0.9957, 0.2764, 0.9957, 0.06386, 0.746, 0.2764, 0.746, 0.2764, 0.9957, 0.06386, 0.9957, 0.06386, 0.4462, 0.2764, 0.4462, 0.2764, 0.746, 0.06386, 0.746, 0.2764, 0.4462, 0.4889, 0.4462, 0.4889, 0.746, 0.2764, 0.746, 0.2764, 0.2631, 0.4889, 0.2631, 0.4889, 0.4462, 0.2764, 0.4462, 0.06386, 0.2631, 0.2764, 0.2631, 0.2764, 0.4462, 0.06386, 0.4462, 0.7759, 0.6138, 0.9887, 0.6138, 0.9887, 0.9807, 0.7759, 0.9807, 0.563, 0.6138, 0.7759, 0.6138, 0.7759, 0.9807, 0.563, 0.9807, 0.563, 0.2469, 0.7759, 0.2469, 0.7759, 0.6138, 0.563, 0.6138, 0.7759, 0.2469, 0.9887, 0.2469, 0.9887, 0.6138, 0.7759, 0.6138, 0.2764, 0.746, 0.4889, 0.746, 0.4889, 0.9957, 0.2764, 0.9957, 0.06386, 0.746, 0.2764, 0.746, 0.2764, 0.9957, 0.06386, 0.9957, 0.06386, 0.4462, 0.2764, 0.4462, 0.2764, 0.746, 0.06386, 0.746, 0.2764, 0.4462, 0.4889, 0.4462, 0.4889, 0.746, 0.2764, 0.746, 0.2764, 0.2631, 0.4889, 0.2631, 0.4889, 0.4462, 0.2764, 0.4462, 0.06386, 0.2631, 0.2764, 0.2631, 0.2764, 0.4462, 0.06386, 0.4462, 0.2764, 0.746, 0.4889, 0.746, 0.4889, 0.9957, 0.2764, 0.9957, 0.06386, 0.746, 0.2764, 0.746, 0.2764, 0.9957, 0.06386, 0.9957, 0.06386, 0.4462, 0.2764, 0.4462, 0.2764, 0.746, 0.06386, 0.746, 0.2764, 0.4462, 0.4889, 0.4462, 0.4889, 0.746, 0.2764, 0.746, 0.2764, 0.2631, 0.4889, 0.2631, 0.4889, 0.4462, 0.2764, 0.4462, 0.06386, 0.2631, 0.2764, 0.2631, 0.2764, 0.4462, 0.06386, 0.4462, 0.2764, 0.746, 0.4889, 0.746, 0.4889, 0.9957, 0.2764, 0.9957, 0.06386, 0.746, 0.2764, 0.746, 0.2764, 0.9957, 0.06386, 0.9957, 0.06386, 0.4462, 0.2764, 0.4462, 0.2764, 0.746, 0.06386, 0.746, 0.2764, 0.4462, 0.4889, 0.4462, 0.4889, 0.746, 0.2764, 0.746, 0.2764, 0.2631, 0.4889, 0.2631, 0.4889, 0.4462, 0.2764, 0.4462, 0.06386, 0.2631, 0.2764, 0.2631, 0.2764, 0.4462, 0.06386, 0.4462, 0.2764, 0.746, 0.4889, 0.746, 0.4889, 0.9957, 0.2764, 0.9957, 0.06386, 0.746, 0.2764, 0.746, 0.2764, 0.9957, 0.06386, 0.9957, 0.06386, 0.4462, 0.2764, 0.4462, 0.2764, 0.746, 0.06386, 0.746, 0.2764, 0.4462, 0.4889, 0.4462, 0.4889, 0.746, 0.2764, 0.746, 0.2764, 0.2631, 0.4889, 0.2631, 0.4889, 0.4462, 0.2764, 0.4462, 0.06386, 0.2631, 0.2764, 0.2631, 0.2764, 0.4462, 0.06386, 0.4462, 0.7759, 0.6138, 0.9887, 0.6138, 0.9887, 0.9807, 0.7759, 0.9807, 0.563, 0.6138, 0.7759, 0.6138, 0.7759, 0.9807, 0.563, 0.9807, 0.563, 0.2469, 0.7759, 0.2469, 0.7759, 0.6138, 0.563, 0.6138, 0.7759, 0.2469, 0.9887, 0.2469, 0.9887, 0.6138, 0.7759, 0.6138, 0.2764, 0.746, 0.4889, 0.746, 0.4889, 0.9957, 0.2764, 0.9957, 0.06386, 0.746, 0.2764, 0.746, 0.2764, 0.9957, 0.06386, 0.9957, 0.06386, 0.4462, 0.2764, 0.4462, 0.2764, 0.746, 0.06386, 0.746, 0.2764, 0.4462, 0.4889, 0.4462, 0.4889, 0.746, 0.2764, 0.746, 0.2764, 0.2631, 0.4889, 0.2631, 0.4889, 0.4462, 0.2764, 0.4462, 0.06386, 0.2631, 0.2764, 0.2631, 0.2764, 0.4462, 0.06386, 0.4462, 0.2764, 0.746, 0.4889, 0.746, 0.4889, 0.9957, 0.2764, 0.9957, 0.06386, 0.746, 0.2764, 0.746, 0.2764, 0.9957, 0.06386, 0.9957, 0.06386, 0.4462, 0.2764, 0.4462, 0.2764, 0.746, 0.06386, 0.746, 0.2764, 0.4462, 0.4889, 0.4462, 0.4889, 0.746, 0.2764, 0.746, 0.2764, 0.2631, 0.4889, 0.2631, 0.4889, 0.4462, 0.2764, 0.4462, 0.06386, 0.2631, 0.2764, 0.2631, 0.2764, 0.4462, 0.06386, 0.4462, 0.2764, 0.746, 0.4889, 0.746, 0.4889, 0.9957, 0.2764, 0.9957, 0.06386, 0.746, 0.2764, 0.746, 0.2764, 0.9957, 0.06386, 0.9957, 0.06386, 0.4462, 0.2764, 0.4462, 0.2764, 0.746, 0.06386, 0.746, 0.2764, 0.4462, 0.4889, 0.4462, 0.4889, 0.746, 0.2764, 0.746, 0.2764, 0.2631, 0.4889, 0.2631, 0.4889, 0.4462, 0.2764, 0.4462, 0.06386, 0.2631, 0.2764, 0.2631, 0.2764, 0.4462, 0.06386, 0.4462, 0.2764, 0.746, 0.4889, 0.746, 0.4889, 0.9957, 0.2764, 0.9957, 0.06386, 0.746, 0.2764, 0.746, 0.2764, 0.9957, 0.06386, 0.9957, 0.06386, 0.4462, 0.2764, 0.4462, 0.2764, 0.746, 0.06386, 0.746, 0.2764, 0.4462, 0.4889, 0.4462, 0.4889, 0.746, 0.2764, 0.746, 0.2764, 0.2631, 0.4889, 0.2631, 0.4889, 0.4462, 0.2764, 0.4462, 0.06386, 0.2631, 0.2764, 0.2631, 0.2764, 0.4462, 0.06386, 0.4462, 0.7759, 0.6138, 0.9887, 0.6138, 0.9887, 0.9807, 0.7759, 0.9807, 0.563, 0.6138, 0.7759, 0.6138, 0.7759, 0.9807, 0.563, 0.9807, 0.563, 0.2469, 0.7759, 0.2469, 0.7759, 0.6138, 0.563, 0.6138, 0.7759, 0.2469, 0.9887, 0.2469, 0.9887, 0.6138, 0.7759, 0.6138, 0.2764, 0.746, 0.4889, 0.746, 0.4889, 0.9957, 0.2764, 0.9957, 0.06386, 0.746, 0.2764, 0.746, 0.2764, 0.9957, 0.06386, 0.9957, 0.06386, 0.4462, 0.2764, 0.4462, 0.2764, 0.746, 0.06386, 0.746, 0.2764, 0.4462, 0.4889, 0.4462, 0.4889, 0.746, 0.2764, 0.746, 0.2764, 0.2631, 0.4889, 0.2631, 0.4889, 0.4462, 0.2764, 0.4462, 0.06386, 0.2631, 0.2764, 0.2631, 0.2764, 0.4462, 0.06386, 0.4462, 0.2764, 0.746, 0.4889, 0.746, 0.4889, 0.9957, 0.2764, 0.9957, 0.06386, 0.746, 0.2764, 0.746, 0.2764, 0.9957, 0.06386, 0.9957, 0.06386, 0.4462, 0.2764, 0.4462, 0.2764, 0.746, 0.06386, 0.746, 0.2764, 0.4462, 0.4889, 0.4462, 0.4889, 0.746, 0.2764, 0.746, 0.2764, 0.2631, 0.4889, 0.2631, 0.4889, 0.4462, 0.2764, 0.4462, 0.06386, 0.2631, 0.2764, 0.2631, 0.2764, 0.4462, 0.06386, 0.4462, 0.2764, 0.746, 0.4889, 0.746, 0.4889, 0.9957, 0.2764, 0.9957, 0.06386, 0.746, 0.2764, 0.746, 0.2764, 0.9957, 0.06386, 0.9957, 0.06386, 0.4462, 0.2764, 0.4462, 0.2764, 0.746, 0.06386, 0.746, 0.2764, 0.4462, 0.4889, 0.4462, 0.4889, 0.746, 0.2764, 0.746, 0.2764, 0.2631, 0.4889, 0.2631, 0.4889, 0.4462, 0.2764, 0.4462, 0.06386, 0.2631, 0.2764, 0.2631, 0.2764, 0.4462, 0.06386, 0.4462, 0.2764, 0.746, 0.4889, 0.746, 0.4889, 0.9957, 0.2764, 0.9957, 0.06386, 0.746, 0.2764, 0.746, 0.2764, 0.9957, 0.06386, 0.9957, 0.06386, 0.4462, 0.2764, 0.4462, 0.2764, 0.746, 0.06386, 0.746, 0.2764, 0.4462, 0.4889, 0.4462, 0.4889, 0.746, 0.2764, 0.746, 0.2764, 0.2631, 0.4889, 0.2631, 0.4889, 0.4462, 0.2764, 0.4462, 0.06386, 0.2631, 0.2764, 0.2631, 0.2764, 0.4462, 0.06386, 0.4462, 0.7759, 0.6138, 0.9887, 0.6138, 0.9887, 0.9807, 0.7759, 0.9807, 0.563, 0.6138, 0.7759, 0.6138, 0.7759, 0.9807, 0.563, 0.9807, 0.563, 0.2469, 0.7759, 0.2469, 0.7759, 0.6138, 0.563, 0.6138, 0.7759, 0.2469, 0.9887, 0.2469, 0.9887, 0.6138, 0.7759, 0.6138, 0.2764, 0.746, 0.4889, 0.746, 0.4889, 0.9957, 0.2764, 0.9957, 0.06386, 0.746, 0.2764, 0.746, 0.2764, 0.9957, 0.06386, 0.9957, 0.06386, 0.4462, 0.2764, 0.4462, 0.2764, 0.746, 0.06386, 0.746, 0.2764, 0.4462, 0.4889, 0.4462, 0.4889, 0.746, 0.2764, 0.746, 0.2764, 0.2631, 0.4889, 0.2631, 0.4889, 0.4462, 0.2764, 0.4462, 0.06386, 0.2631, 0.2764, 0.2631, 0.2764, 0.4462, 0.06386, 0.4462, 0.2764, 0.746, 0.4889, 0.746, 0.4889, 0.9957, 0.2764, 0.9957, 0.06386, 0.746, 0.2764, 0.746, 0.2764, 0.9957, 0.06386, 0.9957, 0.06386, 0.4462, 0.2764, 0.4462, 0.2764, 0.746, 0.06386, 0.746, 0.2764, 0.4462, 0.4889, 0.4462, 0.4889, 0.746, 0.2764, 0.746, 0.2764, 0.2631, 0.4889, 0.2631, 0.4889, 0.4462, 0.2764, 0.4462, 0.06386, 0.2631, 0.2764, 0.2631, 0.2764, 0.4462, 0.06386, 0.4462, 0.2764, 0.746, 0.4889, 0.746, 0.4889, 0.9957, 0.2764, 0.9957, 0.06386, 0.746, 0.2764, 0.746, 0.2764, 0.9957, 0.06386, 0.9957, 0.06386, 0.4462, 0.2764, 0.4462, 0.2764, 0.746, 0.06386, 0.746, 0.2764, 0.4462, 0.4889, 0.4462, 0.4889, 0.746, 0.2764, 0.746, 0.2764, 0.2631, 0.4889, 0.2631, 0.4889, 0.4462, 0.2764, 0.4462, 0.06386, 0.2631, 0.2764, 0.2631, 0.2764, 0.4462, 0.06386, 0.4462, 0.2764, 0.746, 0.4889, 0.746, 0.4889, 0.9957, 0.2764, 0.9957, 0.06386, 0.746, 0.2764, 0.746, 0.2764, 0.9957, 0.06386, 0.9957, 0.06386, 0.4462, 0.2764, 0.4462, 0.2764, 0.746, 0.06386, 0.746, 0.2764, 0.4462, 0.4889, 0.4462, 0.4889, 0.746, 0.2764, 0.746, 0.2764, 0.2631, 0.4889, 0.2631, 0.4889, 0.4462, 0.2764, 0.4462, 0.06386, 0.2631, 0.2764, 0.2631, 0.2764, 0.4462, 0.06386, 0.4462, 0.7759, 0.6138, 0.9887, 0.6138, 0.9887, 0.9807, 0.7759, 0.9807, 0.563, 0.6138, 0.7759, 0.6138, 0.7759, 0.9807, 0.563, 0.9807, 0.563, 0.2469, 0.7759, 0.2469, 0.7759, 0.6138, 0.563, 0.6138, 0.7759, 0.2469, 0.9887, 0.2469, 0.9887, 0.6138, 0.7759, 0.6138, 0.2764, 0.746, 0.4889, 0.746, 0.4889, 0.9957, 0.2764, 0.9957, 0.06386, 0.746, 0.2764, 0.746, 0.2764, 0.9957, 0.06386, 0.9957, 0.06386, 0.4462, 0.2764, 0.4462, 0.2764, 0.746, 0.06386, 0.746, 0.2764, 0.4462, 0.4889, 0.4462, 0.4889, 0.746, 0.2764, 0.746, 0.2764, 0.2631, 0.4889, 0.2631, 0.4889, 0.4462, 0.2764, 0.4462, 0.06386, 0.2631, 0.2764, 0.2631, 0.2764, 0.4462, 0.06386, 0.4462, 0.2764, 0.746, 0.4889, 0.746, 0.4889, 0.9957, 0.2764, 0.9957, 0.06386, 0.746, 0.2764, 0.746, 0.2764, 0.9957, 0.06386, 0.9957, 0.06386, 0.4462, 0.2764, 0.4462, 0.2764, 0.746, 0.06386, 0.746, 0.2764, 0.4462, 0.4889, 0.4462, 0.4889, 0.746, 0.2764, 0.746, 0.2764, 0.2631, 0.4889, 0.2631, 0.4889, 0.4462, 0.2764, 0.4462, 0.06386, 0.2631, 0.2764, 0.2631, 0.2764, 0.4462, 0.06386, 0.4462, 0.2764, 0.746, 0.4889, 0.746, 0.4889, 0.9957, 0.2764, 0.9957, 0.06386, 0.746, 0.2764, 0.746, 0.2764, 0.9957, 0.06386, 0.9957, 0.06386, 0.4462, 0.2764, 0.4462, 0.2764, 0.746, 0.06386, 0.746, 0.2764, 0.4462, 0.4889, 0.4462, 0.4889, 0.746, 0.2764, 0.746, 0.2764, 0.2631, 0.4889, 0.2631, 0.4889, 0.4462, 0.2764, 0.4462, 0.06386, 0.2631, 0.2764, 0.2631, 0.2764, 0.4462, 0.06386, 0.4462, 0.2764, 0.746, 0.4889, 0.746, 0.4889, 0.9957, 0.2764, 0.9957, 0.06386, 0.746, 0.2764, 0.746, 0.2764, 0.9957, 0.06386, 0.9957, 0.06386, 0.4462, 0.2764, 0.4462, 0.2764, 0.746, 0.06386, 0.746, 0.2764, 0.4462, 0.4889, 0.4462, 0.4889, 0.746, 0.2764, 0.746, 0.2764, 0.2631, 0.4889, 0.2631, 0.4889, 0.4462, 0.2764, 0.4462, 0.06386, 0.2631, 0.2764, 0.2631, 0.2764, 0.4462, 0.06386, 0.4462, 0.7759, 0.6138, 0.9887, 0.6138, 0.9887, 0.9807, 0.7759, 0.9807, 0.563, 0.6138, 0.7759, 0.6138, 0.7759, 0.9807, 0.563, 0.9807, 0.563, 0.2469, 0.7759, 0.2469, 0.7759, 0.6138, 0.563, 0.6138, 0.7759, 0.2469, 0.9887, 0.2469, 0.9887, 0.6138, 0.7759, 0.6138, 0.2764, 0.746, 0.4889, 0.746, 0.4889, 0.9957, 0.2764, 0.9957, 0.06386, 0.746, 0.2764, 0.746, 0.2764, 0.9957, 0.06386, 0.9957, 0.06386, 0.4462, 0.2764, 0.4462, 0.2764, 0.746, 0.06386, 0.746, 0.2764, 0.4462, 0.4889, 0.4462, 0.4889, 0.746, 0.2764, 0.746, 0.2764, 0.2631, 0.4889, 0.2631, 0.4889, 0.4462, 0.2764, 0.4462, 0.06386, 0.2631, 0.2764, 0.2631, 0.2764, 0.4462, 0.06386, 0.4462, 0.2764, 0.746, 0.4889, 0.746, 0.4889, 0.9957, 0.2764, 0.9957, 0.06386, 0.746, 0.2764, 0.746, 0.2764, 0.9957, 0.06386, 0.9957, 0.06386, 0.4462, 0.2764, 0.4462, 0.2764, 0.746, 0.06386, 0.746, 0.2764, 0.4462, 0.4889, 0.4462, 0.4889, 0.746, 0.2764, 0.746, 0.2764, 0.2631, 0.4889, 0.2631, 0.4889, 0.4462, 0.2764, 0.4462, 0.06386, 0.2631, 0.2764, 0.2631, 0.2764, 0.4462, 0.06386, 0.4462, 0.2764, 0.746, 0.4889, 0.746, 0.4889, 0.9957, 0.2764, 0.9957, 0.06386, 0.746, 0.2764, 0.746, 0.2764, 0.9957, 0.06386, 0.9957, 0.06386, 0.4462, 0.2764, 0.4462, 0.2764, 0.746, 0.06386, 0.746, 0.2764, 0.4462, 0.4889, 0.4462, 0.4889, 0.746, 0.2764, 0.746, 0.2764, 0.2631, 0.4889, 0.2631, 0.4889, 0.4462, 0.2764, 0.4462, 0.06386, 0.2631, 0.2764, 0.2631, 0.2764, 0.4462, 0.06386, 0.4462, 0.2764, 0.746, 0.4889, 0.746, 0.4889, 0.9957, 0.2764, 0.9957, 0.06386, 0.746, 0.2764, 0.746, 0.2764, 0.9957, 0.06386, 0.9957, 0.06386, 0.4462, 0.2764, 0.4462, 0.2764, 0.746, 0.06386, 0.746, 0.2764, 0.4462, 0.4889, 0.4462, 0.4889, 0.746, 0.2764, 0.746, 0.2764, 0.2631, 0.4889, 0.2631, 0.4889, 0.4462, 0.2764, 0.4462, 0.06386, 0.2631, 0.2764, 0.2631, 0.2764, 0.4462, 0.06386, 0.4462, 0.7759, 0.6138, 0.9887, 0.6138, 0.9887, 0.9807, 0.7759, 0.9807, 0.563, 0.6138, 0.7759, 0.6138, 0.7759, 0.9807, 0.563, 0.9807, 0.563, 0.2469, 0.7759, 0.2469, 0.7759, 0.6138, 0.563, 0.6138, 0.7759, 0.2469, 0.9887, 0.2469, 0.9887, 0.6138, 0.7759, 0.6138, 0.2764, 0.746, 0.4889, 0.746, 0.4889, 0.9957, 0.2764, 0.9957, 0.06386, 0.746, 0.2764, 0.746, 0.2764, 0.9957, 0.06386, 0.9957, 0.06386, 0.4462, 0.2764, 0.4462, 0.2764, 0.746, 0.06386, 0.746, 0.2764, 0.4462, 0.4889, 0.4462, 0.4889, 0.746, 0.2764, 0.746, 0.2764, 0.2631, 0.4889, 0.2631, 0.4889, 0.4462, 0.2764, 0.4462, 0.06386, 0.2631, 0.2764, 0.2631, 0.2764, 0.4462, 0.06386, 0.4462, 0.2764, 0.746, 0.4889, 0.746, 0.4889, 0.9957, 0.2764, 0.9957, 0.06386, 0.746, 0.2764, 0.746, 0.2764, 0.9957, 0.06386, 0.9957, 0.06386, 0.4462, 0.2764, 0.4462, 0.2764, 0.746, 0.06386, 0.746, 0.2764, 0.4462, 0.4889, 0.4462, 0.4889, 0.746, 0.2764, 0.746, 0.2764, 0.2631, 0.4889, 0.2631, 0.4889, 0.4462, 0.2764, 0.4462, 0.06386, 0.2631, 0.2764, 0.2631, 0.2764, 0.4462, 0.06386, 0.4462, 0.2764, 0.746, 0.4889, 0.746, 0.4889, 0.9957, 0.2764, 0.9957, 0.06386, 0.746, 0.2764, 0.746, 0.2764, 0.9957, 0.06386, 0.9957, 0.06386, 0.4462, 0.2764, 0.4462, 0.2764, 0.746, 0.06386, 0.746, 0.2764, 0.4462, 0.4889, 0.4462, 0.4889, 0.746, 0.2764, 0.746, 0.2764, 0.2631, 0.4889, 0.2631, 0.4889, 0.4462, 0.2764, 0.4462, 0.06386, 0.2631, 0.2764, 0.2631, 0.2764, 0.4462, 0.06386, 0.4462, 0.2764, 0.746, 0.4889, 0.746, 0.4889, 0.9957, 0.2764, 0.9957, 0.06386, 0.746, 0.2764, 0.746, 0.2764, 0.9957, 0.06386, 0.9957, 0.06386, 0.4462, 0.2764, 0.4462, 0.2764, 0.746, 0.06386, 0.746, 0.2764, 0.4462, 0.4889, 0.4462, 0.4889, 0.746, 0.2764, 0.746, 0.2764, 0.2631, 0.4889, 0.2631, 0.4889, 0.4462, 0.2764, 0.4462, 0.06386, 0.2631, 0.2764, 0.2631, 0.2764, 0.4462, 0.06386, 0.4462, 0.7759, 0.6138, 0.9887, 0.6138, 0.9887, 0.9807, 0.7759, 0.9807, 0.563, 0.6138, 0.7759, 0.6138, 0.7759, 0.9807, 0.563, 0.9807, 0.563, 0.2469, 0.7759, 0.2469, 0.7759, 0.6138, 0.563, 0.6138, 0.7759, 0.2469, 0.9887, 0.2469, 0.9887, 0.6138, 0.7759, 0.6138, 0.2764, 0.746, 0.4889, 0.746, 0.4889, 0.9957, 0.2764, 0.9957, 0.06386, 0.746, 0.2764, 0.746, 0.2764, 0.9957, 0.06386, 0.9957, 0.06386, 0.4462, 0.2764, 0.4462, 0.2764, 0.746, 0.06386, 0.746, 0.2764, 0.4462, 0.4889, 0.4462, 0.4889, 0.746, 0.2764, 0.746, 0.2764, 0.2631, 0.4889, 0.2631, 0.4889, 0.4462, 0.2764, 0.4462, 0.06386, 0.2631, 0.2764, 0.2631, 0.2764, 0.4462, 0.06386, 0.4462, 0.2764, 0.746, 0.4889, 0.746, 0.4889, 0.9957, 0.2764, 0.9957, 0.06386, 0.746, 0.2764, 0.746, 0.2764, 0.9957, 0.06386, 0.9957, 0.06386, 0.4462, 0.2764, 0.4462, 0.2764, 0.746, 0.06386, 0.746, 0.2764, 0.4462, 0.4889, 0.4462, 0.4889, 0.746, 0.2764, 0.746, 0.2764, 0.2631, 0.4889, 0.2631, 0.4889, 0.4462, 0.2764, 0.4462, 0.06386, 0.2631, 0.2764, 0.2631, 0.2764, 0.4462, 0.06386, 0.4462, 0.2764, 0.746, 0.4889, 0.746, 0.4889, 0.9957, 0.2764, 0.9957, 0.06386, 0.746, 0.2764, 0.746, 0.2764, 0.9957, 0.06386, 0.9957, 0.06386, 0.4462, 0.2764, 0.4462, 0.2764, 0.746, 0.06386, 0.746, 0.2764, 0.4462, 0.4889, 0.4462, 0.4889, 0.746, 0.2764, 0.746, 0.2764, 0.2631, 0.4889, 0.2631, 0.4889, 0.4462, 0.2764, 0.4462, 0.06386, 0.2631, 0.2764, 0.2631, 0.2764, 0.4462, 0.06386, 0.4462, 0.2764, 0.746, 0.4889, 0.746, 0.4889, 0.9957, 0.2764, 0.9957, 0.06386, 0.746, 0.2764, 0.746, 0.2764, 0.9957, 0.06386, 0.9957, 0.06386, 0.4462, 0.2764, 0.4462, 0.2764, 0.746, 0.06386, 0.746, 0.2764, 0.4462, 0.4889, 0.4462, 0.4889, 0.746, 0.2764, 0.746, 0.2764, 0.2631, 0.4889, 0.2631, 0.4889, 0.4462, 0.2764, 0.4462, 0.06386, 0.2631, 0.2764, 0.2631, 0.2764, 0.4462, 0.06386, 0.4462, 0.7759, 0.6138, 0.9887, 0.6138, 0.9887, 0.9807, 0.7759, 0.9807, 0.563, 0.6138, 0.7759, 0.6138, 0.7759, 0.9807, 0.563, 0.9807, 0.563, 0.2469, 0.7759, 0.2469, 0.7759, 0.6138, 0.563, 0.6138, 0.7759, 0.2469, 0.9887, 0.2469, 0.9887, 0.6138, 0.7759, 0.6138, 0.2764, 0.746, 0.4889, 0.746, 0.4889, 0.9957, 0.2764, 0.9957, 0.06386, 0.746, 0.2764, 0.746, 0.2764, 0.9957, 0.06386, 0.9957, 0.06386, 0.4462, 0.2764, 0.4462, 0.2764, 0.746, 0.06386, 0.746, 0.2764, 0.4462, 0.4889, 0.4462, 0.4889, 0.746, 0.2764, 0.746, 0.2764, 0.2631, 0.4889, 0.2631, 0.4889, 0.4462, 0.2764, 0.4462, 0.06386, 0.2631, 0.2764, 0.2631, 0.2764, 0.4462, 0.06386, 0.4462, 0.2764, 0.746, 0.4889, 0.746, 0.4889, 0.9957, 0.2764, 0.9957, 0.06386, 0.746, 0.2764, 0.746, 0.2764, 0.9957, 0.06386, 0.9957, 0.06386, 0.4462, 0.2764, 0.4462, 0.2764, 0.746, 0.06386, 0.746, 0.2764, 0.4462, 0.4889, 0.4462, 0.4889, 0.746, 0.2764, 0.746, 0.2764, 0.2631, 0.4889, 0.2631, 0.4889, 0.4462, 0.2764, 0.4462, 0.06386, 0.2631, 0.2764, 0.2631, 0.2764, 0.4462, 0.06386, 0.4462, 0.2764, 0.746, 0.4889, 0.746, 0.4889, 0.9957, 0.2764, 0.9957, 0.06386, 0.746, 0.2764, 0.746, 0.2764, 0.9957, 0.06386, 0.9957, 0.06386, 0.4462, 0.2764, 0.4462, 0.2764, 0.746, 0.06386, 0.746, 0.2764, 0.4462, 0.4889, 0.4462, 0.4889, 0.746, 0.2764, 0.746, 0.2764, 0.2631, 0.4889, 0.2631, 0.4889, 0.4462, 0.2764, 0.4462, 0.06386, 0.2631, 0.2764, 0.2631, 0.2764, 0.4462, 0.06386, 0.4462, 0.2764, 0.746, 0.4889, 0.746, 0.4889, 0.9957, 0.2764, 0.9957, 0.06386, 0.746, 0.2764, 0.746, 0.2764, 0.9957, 0.06386, 0.9957, 0.06386, 0.4462, 0.2764, 0.4462, 0.2764, 0.746, 0.06386, 0.746, 0.2764, 0.4462, 0.4889, 0.4462, 0.4889, 0.746, 0.2764, 0.746, 0.2764, 0.2631, 0.4889, 0.2631, 0.4889, 0.4462, 0.2764, 0.4462, 0.06386, 0.2631, 0.2764, 0.2631, 0.2764, 0.4462, 0.06386, 0.4462, 0.7759, 0.6138, 0.9887, 0.6138, 0.9887, 0.9807, 0.7759, 0.9807, 0.563, 0.6138, 0.7759, 0.6138, 0.7759, 0.9807, 0.563, 0.9807, 0.563, 0.2469, 0.7759, 0.2469, 0.7759, 0.6138, 0.563, 0.6138, 0.7759, 0.2469, 0.9887, 0.2469, 0.9887, 0.6138, 0.7759, 0.6138, 0.7759, 0.6138, 0.9887, 0.6138, 0.9887, 0.9807, 0.7759, 0.9807, 0.563, 0.6138, 0.7759, 0.6138, 0.7759, 0.9807, 0.563, 0.9807, 0.563, 0.2469, 0.7759, 0.2469, 0.7759, 0.6138, 0.563, 0.6138, 0.7759, 0.2469, 0.9887, 0.2469, 0.9887, 0.6138, 0.7759, 0.6138, 0.7759, 0.6138, 0.9887, 0.6138, 0.9887, 0.9807, 0.7759, 0.9807, 0.563, 0.6138, 0.7759, 0.6138, 0.7759, 0.9807, 0.563, 0.9807, 0.563, 0.2469, 0.7759, 0.2469, 0.7759, 0.6138, 0.563, 0.6138, 0.7759, 0.2469, 0.9887, 0.2469, 0.9887, 0.6138, 0.7759, 0.6138, 0.7759, 0.6138, 0.9887, 0.6138, 0.9887, 0.9807, 0.7759, 0.9807, 0.563, 0.6138, 0.7759, 0.6138, 0.7759, 0.9807, 0.563, 0.9807, 0.563, 0.2469, 0.7759, 0.2469, 0.7759, 0.6138, 0.563, 0.6138, 0.7759, 0.2469, 0.9887, 0.2469, 0.9887, 0.6138, 0.7759, 0.6138, 0.7759, 0.6138, 0.9887, 0.6138, 0.9887, 0.9807, 0.7759, 0.9807, 0.563, 0.6138, 0.7759, 0.6138, 0.7759, 0.9807, 0.563, 0.9807, 0.563, 0.2469, 0.7759, 0.2469, 0.7759, 0.6138, 0.563, 0.6138, 0.7759, 0.2469, 0.9887, 0.2469, 0.9887, 0.6138, 0.7759, 0.6138, 0.7759, 0.6138, 0.9887, 0.6138, 0.9887, 0.9807, 0.7759, 0.9807, 0.563, 0.6138, 0.7759, 0.6138, 0.7759, 0.9807, 0.563, 0.9807, 0.563, 0.2469, 0.7759, 0.2469, 0.7759, 0.6138, 0.563, 0.6138, 0.7759, 0.2469, 0.9887, 0.2469, 0.9887, 0.6138, 0.7759, 0.6138, 0.2764, 0.746, 0.4889, 0.746, 0.4889, 0.9957, 0.2764, 0.9957, 0.06386, 0.746, 0.2764, 0.746, 0.2764, 0.9957, 0.06386, 0.9957, 0.06386, 0.4462, 0.2764, 0.4462, 0.2764, 0.746, 0.06386, 0.746, 0.2764, 0.4462, 0.4889, 0.4462, 0.4889, 0.746, 0.2764, 0.746, 0.2764, 0.2631, 0.4889, 0.2631, 0.4889, 0.4462, 0.2764, 0.4462, 0.06386, 0.2631, 0.2764, 0.2631, 0.2764, 0.4462, 0.06386, 0.4462, 0.2764, 0.746, 0.4889, 0.746, 0.4889, 0.9957, 0.2764, 0.9957, 0.06386, 0.746, 0.2764, 0.746, 0.2764, 0.9957, 0.06386, 0.9957, 0.06386, 0.4462, 0.2764, 0.4462, 0.2764, 0.746, 0.06386, 0.746, 0.2764, 0.4462, 0.4889, 0.4462, 0.4889, 0.746, 0.2764, 0.746, 0.2764, 0.2631, 0.4889, 0.2631, 0.4889, 0.4462, 0.2764, 0.4462, 0.06386, 0.2631, 0.2764, 0.2631, 0.2764, 0.4462, 0.06386, 0.4462, 0.2764, 0.746, 0.4889, 0.746, 0.4889, 0.9957, 0.2764, 0.9957, 0.06386, 0.746, 0.2764, 0.746, 0.2764, 0.9957, 0.06386, 0.9957, 0.06386, 0.4462, 0.2764, 0.4462, 0.2764, 0.746, 0.06386, 0.746, 0.2764, 0.4462, 0.4889, 0.4462, 0.4889, 0.746, 0.2764, 0.746, 0.2764, 0.2631, 0.4889, 0.2631, 0.4889, 0.4462, 0.2764, 0.4462, 0.06386, 0.2631, 0.2764, 0.2631, 0.2764, 0.4462, 0.06386, 0.4462, 0.2764, 0.746, 0.4889, 0.746, 0.4889, 0.9957, 0.2764, 0.9957, 0.06386, 0.746, 0.2764, 0.746, 0.2764, 0.9957, 0.06386, 0.9957, 0.06386, 0.4462, 0.2764, 0.4462, 0.2764, 0.746, 0.06386, 0.746, 0.2764, 0.4462, 0.4889, 0.4462, 0.4889, 0.746, 0.2764, 0.746, 0.2764, 0.2631, 0.4889, 0.2631, 0.4889, 0.4462, 0.2764, 0.4462, 0.06386, 0.2631, 0.2764, 0.2631, 0.2764, 0.4462, 0.06386, 0.4462, 0.2764, 0.746, 0.4889, 0.746, 0.4889, 0.9957, 0.2764, 0.9957, 0.06386, 0.746, 0.2764, 0.746, 0.2764, 0.9957, 0.06386, 0.9957, 0.06386, 0.4462, 0.2764, 0.4462, 0.2764, 0.746, 0.06386, 0.746, 0.2764, 0.4462, 0.4889, 0.4462, 0.4889, 0.746, 0.2764, 0.746, 0.2764, 0.2631, 0.4889, 0.2631, 0.4889, 0.4462, 0.2764, 0.4462, 0.06386, 0.2631, 0.2764, 0.2631, 0.2764, 0.4462, 0.06386, 0.4462, 0.2764, 0.746, 0.4889, 0.746, 0.4889, 0.9957, 0.2764, 0.9957, 0.06386, 0.746, 0.2764, 0.746, 0.2764, 0.9957, 0.06386, 0.9957, 0.06386, 0.4462, 0.2764, 0.4462, 0.2764, 0.746, 0.06386, 0.746, 0.2764, 0.4462, 0.4889, 0.4462, 0.4889, 0.746, 0.2764, 0.746, 0.2764, 0.2631, 0.4889, 0.2631, 0.4889, 0.4462, 0.2764, 0.4462, 0.06386, 0.2631, 0.2764, 0.2631, 0.2764, 0.4462, 0.06386, 0.4462, 0.2764, 0.746, 0.4889, 0.746, 0.4889, 0.9957, 0.2764, 0.9957, 0.06386, 0.746, 0.2764, 0.746, 0.2764, 0.9957, 0.06386, 0.9957, 0.06386, 0.4462, 0.2764, 0.4462, 0.2764, 0.746, 0.06386, 0.746, 0.2764, 0.4462, 0.4889, 0.4462, 0.4889, 0.746, 0.2764, 0.746, 0.2764, 0.2631, 0.4889, 0.2631, 0.4889, 0.4462, 0.2764, 0.4462, 0.06386, 0.2631, 0.2764, 0.2631, 0.2764, 0.4462, 0.06386, 0.4462, 0.2764, 0.746, 0.4889, 0.746, 0.4889, 0.9957, 0.2764, 0.9957, 0.06386, 0.746, 0.2764, 0.746, 0.2764, 0.9957, 0.06386, 0.9957, 0.06386, 0.4462, 0.2764, 0.4462, 0.2764, 0.746, 0.06386, 0.746, 0.2764, 0.4462, 0.4889, 0.4462, 0.4889, 0.746, 0.2764, 0.746, 0.2764, 0.2631, 0.4889, 0.2631, 0.4889, 0.4462, 0.2764, 0.4462, 0.06386, 0.2631, 0.2764, 0.2631, 0.2764, 0.4462, 0.06386, 0.4462, 0.2764, 0.746, 0.4889, 0.746, 0.4889, 0.9957, 0.2764, 0.9957, 0.06386, 0.746, 0.2764, 0.746, 0.2764, 0.9957, 0.06386, 0.9957, 0.06386, 0.4462, 0.2764, 0.4462, 0.2764, 0.746, 0.06386, 0.746, 0.2764, 0.4462, 0.4889, 0.4462, 0.4889, 0.746, 0.2764, 0.746, 0.2764, 0.2631, 0.4889, 0.2631, 0.4889, 0.4462, 0.2764, 0.4462, 0.06386, 0.2631, 0.2764, 0.2631, 0.2764, 0.4462, 0.06386, 0.4462, 0.2764, 0.746, 0.4889, 0.746, 0.4889, 0.9957, 0.2764, 0.9957, 0.06386, 0.746, 0.2764, 0.746, 0.2764, 0.9957, 0.06386, 0.9957, 0.06386, 0.4462, 0.2764, 0.4462, 0.2764, 0.746, 0.06386, 0.746, 0.2764, 0.4462, 0.4889, 0.4462, 0.4889, 0.746, 0.2764, 0.746, 0.2764, 0.2631, 0.4889, 0.2631, 0.4889, 0.4462, 0.2764, 0.4462, 0.06386, 0.2631, 0.2764, 0.2631, 0.2764, 0.4462, 0.06386, 0.4462, 0.2764, 0.746, 0.4889, 0.746, 0.4889, 0.9957, 0.2764, 0.9957, 0.06386, 0.746, 0.2764, 0.746, 0.2764, 0.9957, 0.06386, 0.9957, 0.06386, 0.4462, 0.2764, 0.4462, 0.2764, 0.746, 0.06386, 0.746, 0.2764, 0.4462, 0.4889, 0.4462, 0.4889, 0.746, 0.2764, 0.746, 0.2764, 0.2631, 0.4889, 0.2631, 0.4889, 0.4462, 0.2764, 0.4462, 0.06386, 0.2631, 0.2764, 0.2631, 0.2764, 0.4462, 0.06386, 0.4462, 0.2764, 0.746, 0.4889, 0.746, 0.4889, 0.9957, 0.2764, 0.9957, 0.06386, 0.746, 0.2764, 0.746, 0.2764, 0.9957, 0.06386, 0.9957, 0.06386, 0.4462, 0.2764, 0.4462, 0.2764, 0.746, 0.06386, 0.746, 0.2764, 0.4462, 0.4889, 0.4462, 0.4889, 0.746, 0.2764, 0.746, 0.2764, 0.2631, 0.4889, 0.2631, 0.4889, 0.4462, 0.2764, 0.4462, 0.06386, 0.2631, 0.2764, 0.2631, 0.2764, 0.4462, 0.06386, 0.4462, 0.2764, 0.746, 0.4889, 0.746, 0.4889, 0.9957, 0.2764, 0.9957, 0.06386, 0.746, 0.2764, 0.746, 0.2764, 0.9957, 0.06386, 0.9957, 0.06386, 0.4462, 0.2764, 0.4462, 0.2764, 0.746, 0.06386, 0.746, 0.2764, 0.4462, 0.4889, 0.4462, 0.4889, 0.746, 0.2764, 0.746, 0.2764, 0.2631, 0.4889, 0.2631, 0.4889, 0.4462, 0.2764, 0.4462, 0.06386, 0.2631, 0.2764, 0.2631, 0.2764, 0.4462, 0.06386, 0.4462, 0.2764, 0.746, 0.4889, 0.746, 0.4889, 0.9957, 0.2764, 0.9957, 0.06386, 0.746, 0.2764, 0.746, 0.2764, 0.9957, 0.06386, 0.9957, 0.06386, 0.4462, 0.2764, 0.4462, 0.2764, 0.746, 0.06386, 0.746, 0.2764, 0.4462, 0.4889, 0.4462, 0.4889, 0.746, 0.2764, 0.746, 0.2764, 0.2631, 0.4889, 0.2631, 0.4889, 0.4462, 0.2764, 0.4462, 0.06386, 0.2631, 0.2764, 0.2631, 0.2764, 0.4462, 0.06386, 0.4462, 0.2764, 0.746, 0.4889, 0.746, 0.4889, 0.9957, 0.2764, 0.9957, 0.06386, 0.746, 0.2764, 0.746, 0.2764, 0.9957, 0.06386, 0.9957, 0.06386, 0.4462, 0.2764, 0.4462, 0.2764, 0.746, 0.06386, 0.746, 0.2764, 0.4462, 0.4889, 0.4462, 0.4889, 0.746, 0.2764, 0.746, 0.2764, 0.2631, 0.4889, 0.2631, 0.4889, 0.4462, 0.2764, 0.4462, 0.06386, 0.2631, 0.2764, 0.2631, 0.2764, 0.4462, 0.06386, 0.4462])
me_plane_058.materials.append(mat_material)
me_plane_058.use_remesh_fix_poles = True
me_plane_058.use_remesh_preserve_attributes = False
me_plane_058.update()

# ---- objects
ob_pine = bpy.data.objects.new('Pine', me_tree_001)
ob_branches = bpy.data.objects.new('Branches', me_plane_058)

# ---- transforms, parenting, visibility, modifiers, constraints
ob_pine.location = (0.0, 0.0, 0.0)
ob_pine.scale = (0.6101, 0.6101, 0.6101)
ob_branches.location = (0.0, 0.0, 0.0)
ob_branches.scale = (0.6101, 0.6101, 0.6101)

# ---- collection membership
scene.collection.objects.link(ob_pine)
col_collection.objects.link(ob_branches)

# ---- scene / render settings (as saved in the file)
scene.frame_start = 1; scene.frame_end = 250; scene.frame_set(1)
scene.render.engine = 'BLENDER_EEVEE_NEXT'
scene.cycles.sampling_pattern = 'TABULATED_SOBOL'
scene.cycles.use_light_tree = False
scene.view_settings.view_transform = 'Filmic'
bpy.context.view_layer.update()

# ---- added for rendering (the .blend has no active camera and no usable light): camera, sun
cam_auto = bpy.data.cameras.new('AutoCamera')
cam_auto.lens = 50.0
cam_auto.sensor_width = 36.0
cam_auto.clip_end = 1000.0
ob_auto_camera = bpy.data.objects.new('AutoCamera', cam_auto)
scene.collection.objects.link(ob_auto_camera)
ob_auto_camera.location = (13.5945, -16.1258, 16.6809)
ob_auto_camera.rotation_euler = (1.09748, -7.21219e-08, 0.694738)
scene.camera = ob_auto_camera
light_auto_sun = bpy.data.lights.new('AutoSun', 'SUN')
light_auto_sun.energy = 3.0
light_auto_sun.angle = 0.0523599
ob_auto_sun = bpy.data.objects.new('AutoSun', light_auto_sun)
scene.collection.objects.link(ob_auto_sun)
ob_auto_sun.rotation_euler = (0.872665, 0.174533, 0.523599)
bpy.context.view_layer.update()
